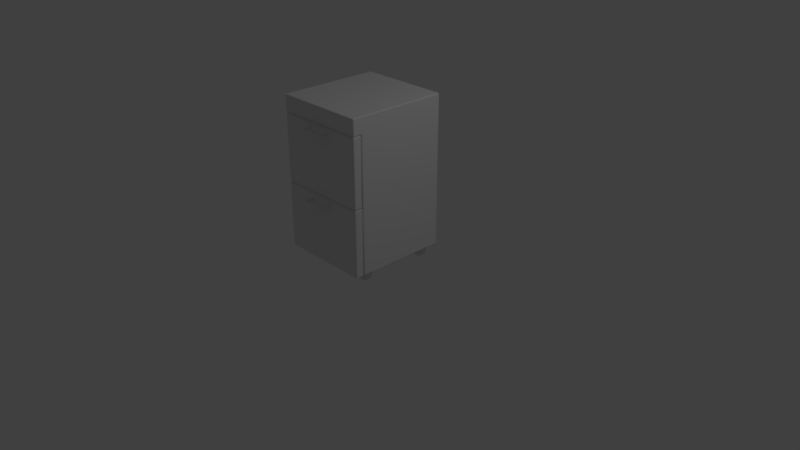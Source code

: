 # Source: Cabinet.blend  (saved by Blender 2.79.0; exported with 4.5.12 LTS)
import bpy
from mathutils import Matrix  # noqa: F401  (used for matrix-valued properties, if any)

bpy.ops.wm.read_factory_settings(use_empty=True)
scene = bpy.context.scene
scene.name = 'Scene'

# ---- collections
col_collection_1 = bpy.data.collections.new('Collection 1'); scene.collection.children.link(col_collection_1)

# ---- materials (node trees are filled in below, after node groups)
mat_material = bpy.data.materials.new('Material')
mat_material.alpha_threshold = 0.0
mat_material.use_transparent_shadow = False
mat_material.roughness = 0.5
mat_material.line_color = (0.0, 0.0, 0.0, 1.0)
mat_material_001 = bpy.data.materials.new('Material.001')
mat_material_001.alpha_threshold = 0.0
mat_material_001.use_transparent_shadow = False
mat_material_001.roughness = 0.5
mat_material_002 = bpy.data.materials.new('Material.002')
mat_material_002.alpha_threshold = 0.0
mat_material_002.use_transparent_shadow = False
mat_material_002.roughness = 0.5

# ---- material node trees

# ---- world
world_world = bpy.data.worlds.new('World'); scene.world = world_world
world_world.color = (0.05088, 0.05088, 0.05088)
world_world.use_sun_shadow = False
world_world.sun_shadow_jitter_overblur = 0.0
world_world.cycles.sampling_method = 'MANUAL'

# ---- cameras
cam_camera = bpy.data.cameras.new('Camera')
cam_camera.clip_end = 100.0
cam_camera.lens = 35.0
cam_camera.sensor_width = 32.0
cam_camera.sensor_height = 18.0
cam_camera.ortho_scale = 7.314
cam_camera.dof.focus_distance = 0.0
cam_camera.dof.aperture_fstop = 128.0

# ---- lights
light_lamp = bpy.data.lights.new('Lamp', 'POINT')
light_lamp.transmission_factor = 0.0
light_lamp.cutoff_distance = 30.0
light_lamp.energy = 100.0
light_lamp.shadow_buffer_clip_start = 1.001
light_lamp.shadow_soft_size = 0.1
light_lamp.shadow_maximum_resolution = 0.006
light_lamp.use_absolute_resolution = True

# ---- meshes
me_cube = bpy.data.meshes.new('Cube')
me_cube.from_pydata([(0.6127, 0.5927, 0.1808), (0.5927, 0.5927, 0.1608), (0.5927, 0.6127, 0.1808), (0.6127, -0.5927, 0.1808), (0.5927, -0.6127, 0.1808), (0.5927, -0.5927, 0.1608), (-0.5927, -0.6127, 0.1808), (-0.6127, -0.5927, 0.1808), (-0.5927, -0.5927, 0.1608), (-0.5927, 0.6127, 0.1808), (-0.5927, 0.5927, 0.1608), (-0.6127, 0.5927, 0.1808), (0.5927, 0.6127, 2.141), (0.5927, 0.5927, 2.161), (0.6127, 0.5927, 2.141), (0.5927, -0.6127, 2.161), (0.6127, -0.6127, 2.141), (-0.6127, -0.6127, 2.141), (-0.5927, -0.6127, 2.161), (-0.6127, 0.5927, 2.141), (-0.5927, 0.5927, 2.161), (-0.5927, 0.6127, 2.141), (0.6127, 0.5927, 1.939), (0.5927, 0.6127, 1.939), (0.6127, -0.5927, 1.959), (0.5927, -0.6327, 1.939), (0.5927, -0.6127, 1.919), (-0.5927, -0.6127, 1.919), (-0.5927, -0.6327, 1.939), (-0.6127, -0.5927, 1.959), (-0.5927, 0.6127, 1.939), (-0.6127, 0.5927, 1.939), (0.6127, -0.7137, 1.959), (0.5927, -0.7337, 1.959), (0.5927, -0.7137, 1.939), (0.6127, -0.7137, 2.141), (0.5927, -0.7137, 2.161), (0.5927, -0.7337, 2.141), (-0.6127, -0.7137, 1.959), (-0.5927, -0.7137, 1.939), (-0.5927, -0.7337, 1.959), (-0.6127, -0.7137, 2.141), (-0.5927, -0.7337, 2.141), (-0.5927, -0.7137, 2.161), (0.5927, -0.6127, 0.1808), (0.6127, -0.6327, 0.1808), (0.5927, -0.6327, 0.1608), (-0.5927, -0.6127, 0.1808), (-0.5927, -0.6327, 0.1608), (-0.6127, -0.6327, 0.1808), (0.6127, -0.6327, 1.919), (0.5927, -0.6127, 1.919), (0.5927, -0.6327, 1.939), (-0.6127, -0.6327, 1.919), (-0.5927, -0.6327, 1.939), (-0.5927, -0.6127, 1.919), (0.5927, -0.734, 0.1808), (0.5927, -0.714, 0.1608), (0.6127, -0.714, 0.1808), (-0.5927, -0.734, 0.1808), (-0.6127, -0.714, 0.1808), (-0.5927, -0.714, 0.1608), (0.6127, -0.714, 1.919), (0.5927, -0.714, 1.939), (0.5927, -0.734, 1.919), (-0.6127, -0.714, 1.919), (-0.5927, -0.734, 1.919), (-0.5927, -0.714, 1.939), (0.6127, -0.6327, 1.03), (0.5927, -0.6127, 1.03), (0.5927, -0.6327, 1.05), (-0.5927, -0.6127, 1.03), (-0.6127, -0.6327, 1.03), (-0.5927, -0.6327, 1.05), (0.6127, -0.714, 1.03), (0.5927, -0.714, 1.05), (0.5927, -0.734, 1.03), (-0.5927, -0.734, 1.03), (-0.5927, -0.714, 1.05), (-0.6127, -0.714, 1.03), (-0.6127, -0.6327, 1.07), (-0.5927, -0.6127, 1.07), (-0.5927, -0.6327, 1.05), (-0.6127, -0.714, 1.07), (-0.5927, -0.714, 1.05), (-0.5927, -0.734, 1.07), (0.5927, -0.6127, 1.07), (0.6127, -0.6327, 1.07), (0.5927, -0.6327, 1.05), (0.5927, -0.734, 1.07), (0.5927, -0.714, 1.05), (0.6127, -0.714, 1.07), (-0.1557, -0.7275, 1.838), (-0.1717, -0.7275, 1.854), (-0.1557, -0.7275, 1.87), (-0.1397, -0.7275, 1.854), (-0.1557, -0.8076, 1.838), (-0.1717, -0.8076, 1.854), (-0.1557, -0.8076, 1.87), (-0.1397, -0.8076, 1.854), (-0.1557, -0.8343, 1.838), (-0.1693, -0.8399, 1.854), (-0.1557, -0.8343, 1.87), (-0.142, -0.8286, 1.854), (-0.1401, -0.8476, 1.838), (-0.1458, -0.8613, 1.854), (-0.1401, -0.8476, 1.87), (-0.1345, -0.834, 1.854), (0.1401, -0.8476, 1.838), (0.1458, -0.8613, 1.854), (0.1401, -0.8476, 1.87), (0.1345, -0.834, 1.854), (0.1557, -0.8343, 1.838), (0.1693, -0.8399, 1.854), (0.1557, -0.8343, 1.87), (0.142, -0.8286, 1.854), (0.1557, -0.8076, 1.838), (0.1717, -0.8076, 1.854), (0.1557, -0.8076, 1.87), (0.1397, -0.8076, 1.854), (0.1557, -0.7275, 1.838), (0.1717, -0.7275, 1.854), (0.1557, -0.7275, 1.87), (0.1397, -0.7275, 1.854), (-0.1437, -0.7275, 1.842), (-0.1677, -0.7275, 1.842), (-0.1677, -0.7275, 1.866), (-0.1437, -0.7275, 1.866), (-0.1437, -0.8076, 1.842), (-0.1557, -0.8209, 1.838), (-0.1677, -0.8076, 1.842), (-0.1711, -0.8223, 1.854), (-0.1677, -0.8076, 1.866), (-0.1557, -0.8209, 1.87), (-0.1437, -0.8076, 1.866), (-0.1403, -0.8195, 1.854), (-0.1454, -0.83, 1.842), (-0.1518, -0.8443, 1.838), (-0.1659, -0.8385, 1.842), (-0.1623, -0.8548, 1.854), (-0.1659, -0.8385, 1.866), (-0.1518, -0.8443, 1.87), (-0.1454, -0.83, 1.866), (-0.1413, -0.8338, 1.854), (-0.1359, -0.8374, 1.842), (-0.1245, -0.8476, 1.838), (-0.1444, -0.8579, 1.842), (-0.126, -0.863, 1.854), (-0.1444, -0.8579, 1.866), (-0.1245, -0.8476, 1.87), (-0.1359, -0.8374, 1.866), (-0.1231, -0.8322, 1.854), (0.1245, -0.8476, 1.838), (0.126, -0.863, 1.854), (0.1245, -0.8476, 1.87), (0.1231, -0.8322, 1.854), (0.1359, -0.8374, 1.842), (0.1518, -0.8443, 1.838), (0.1444, -0.8579, 1.842), (0.1623, -0.8548, 1.854), (0.1444, -0.8579, 1.866), (0.1518, -0.8443, 1.87), (0.1359, -0.8374, 1.866), (0.1413, -0.8338, 1.854), (0.1454, -0.83, 1.842), (0.1557, -0.8209, 1.838), (0.1659, -0.8385, 1.842), (0.1711, -0.8223, 1.854), (0.1659, -0.8385, 1.866), (0.1557, -0.8209, 1.87), (0.1454, -0.83, 1.866), (0.1403, -0.8195, 1.854), (0.1437, -0.8076, 1.842), (0.1677, -0.8076, 1.842), (0.1677, -0.8076, 1.866), (0.1437, -0.8076, 1.866), (0.1437, -0.7275, 1.842), (0.1677, -0.7275, 1.842), (0.1677, -0.7275, 1.866), (0.1437, -0.7275, 1.866), (-0.1439, -0.8364, 1.842), (-0.1597, -0.8521, 1.842), (-0.1597, -0.8521, 1.866), (-0.1439, -0.8364, 1.866), (0.1439, -0.8364, 1.842), (0.1597, -0.8521, 1.842), (0.1597, -0.8521, 1.866), (0.1439, -0.8364, 1.866), (-0.1441, -0.8199, 1.842), (-0.1672, -0.822, 1.842), (-0.1672, -0.822, 1.866), (-0.1441, -0.8199, 1.866), (-0.1235, -0.836, 1.842), (-0.1256, -0.8592, 1.842), (-0.1256, -0.8592, 1.866), (-0.1235, -0.836, 1.866), (0.1235, -0.836, 1.842), (0.1256, -0.8592, 1.842), (0.1256, -0.8592, 1.866), (0.1235, -0.836, 1.866), (0.1441, -0.8199, 1.842), (0.1672, -0.822, 1.842), (0.1672, -0.822, 1.866), (0.1441, -0.8199, 1.866), (-0.1557, -0.7275, 0.9403), (-0.1717, -0.7275, 0.9563), (-0.1557, -0.7275, 0.9723), (-0.1397, -0.7275, 0.9563), (-0.1557, -0.8076, 0.9403), (-0.1717, -0.8076, 0.9563), (-0.1557, -0.8076, 0.9723), (-0.1397, -0.8076, 0.9563), (-0.1557, -0.8343, 0.9403), (-0.1693, -0.8399, 0.9563), (-0.1557, -0.8343, 0.9723), (-0.142, -0.8286, 0.9563), (-0.1401, -0.8476, 0.9403), (-0.1458, -0.8613, 0.9563), (-0.1401, -0.8476, 0.9723), (-0.1345, -0.834, 0.9563), (0.1401, -0.8476, 0.9403), (0.1458, -0.8613, 0.9563), (0.1401, -0.8476, 0.9723), (0.1345, -0.834, 0.9563), (0.1557, -0.8343, 0.9403), (0.1693, -0.8399, 0.9563), (0.1557, -0.8343, 0.9723), (0.142, -0.8286, 0.9563), (0.1557, -0.8076, 0.9403), (0.1717, -0.8076, 0.9563), (0.1557, -0.8076, 0.9723), (0.1397, -0.8076, 0.9563), (0.1557, -0.7275, 0.9403), (0.1717, -0.7275, 0.9563), (0.1557, -0.7275, 0.9723), (0.1397, -0.7275, 0.9563), (-0.1437, -0.7275, 0.9443), (-0.1677, -0.7275, 0.9443), (-0.1677, -0.7275, 0.9683), (-0.1437, -0.7275, 0.9683), (-0.1437, -0.8076, 0.9443), (-0.1557, -0.8209, 0.9403), (-0.1677, -0.8076, 0.9443), (-0.1711, -0.8223, 0.9563), (-0.1677, -0.8076, 0.9683), (-0.1557, -0.8209, 0.9723), (-0.1437, -0.8076, 0.9683), (-0.1403, -0.8195, 0.9563), (-0.1454, -0.83, 0.9443), (-0.1518, -0.8443, 0.9403), (-0.1659, -0.8385, 0.9443), (-0.1623, -0.8548, 0.9563), (-0.1659, -0.8385, 0.9683), (-0.1518, -0.8443, 0.9723), (-0.1454, -0.83, 0.9683), (-0.1413, -0.8338, 0.9563), (-0.1359, -0.8374, 0.9443), (-0.1245, -0.8476, 0.9403), (-0.1444, -0.8579, 0.9443), (-0.126, -0.863, 0.9563), (-0.1444, -0.8579, 0.9683), (-0.1245, -0.8476, 0.9723), (-0.1359, -0.8374, 0.9683), (-0.1231, -0.8322, 0.9563), (0.1245, -0.8476, 0.9403), (0.126, -0.863, 0.9563), (0.1245, -0.8476, 0.9723), (0.1231, -0.8322, 0.9563), (0.1359, -0.8374, 0.9443), (0.1518, -0.8443, 0.9403), (0.1444, -0.8579, 0.9443), (0.1623, -0.8548, 0.9563), (0.1444, -0.8579, 0.9683), (0.1518, -0.8443, 0.9723), (0.1359, -0.8374, 0.9683), (0.1413, -0.8338, 0.9563), (0.1454, -0.83, 0.9443), (0.1557, -0.8209, 0.9403), (0.1659, -0.8385, 0.9443), (0.1711, -0.8223, 0.9563), (0.1659, -0.8385, 0.9683), (0.1557, -0.8209, 0.9723), (0.1454, -0.83, 0.9683), (0.1403, -0.8195, 0.9563), (0.1437, -0.8076, 0.9443), (0.1677, -0.8076, 0.9443), (0.1677, -0.8076, 0.9683), (0.1437, -0.8076, 0.9683), (0.1437, -0.7275, 0.9443), (0.1677, -0.7275, 0.9443), (0.1677, -0.7275, 0.9683), (0.1437, -0.7275, 0.9683), (-0.1439, -0.8364, 0.9443), (-0.1597, -0.8521, 0.9443), (-0.1597, -0.8521, 0.9683), (-0.1439, -0.8364, 0.9683), (0.1439, -0.8364, 0.9443), (0.1597, -0.8521, 0.9443), (0.1597, -0.8521, 0.9683), (0.1439, -0.8364, 0.9683), (-0.1441, -0.8199, 0.9443), (-0.1672, -0.822, 0.9443), (-0.1672, -0.822, 0.9683), (-0.1441, -0.8199, 0.9683), (-0.1235, -0.836, 0.9443), (-0.1256, -0.8592, 0.9443), (-0.1256, -0.8592, 0.9683), (-0.1235, -0.836, 0.9683), (0.1235, -0.836, 0.9443), (0.1256, -0.8592, 0.9443), (0.1256, -0.8592, 0.9683), (0.1235, -0.836, 0.9683), (0.1441, -0.8199, 0.9443), (0.1672, -0.822, 0.9443), (0.1672, -0.822, 0.9683), (0.1441, -0.8199, 0.9683), (0.4021, -0.4976, 0.0), (0.3984, -0.5217, 0.01958), (0.378, -0.5013, 0.01958), (0.3608, -0.5593, 0.2002), (0.3563, -0.5433, 0.2198), (0.3404, -0.5389, 0.2002), (0.4021, -0.4212, 0.0), (0.378, -0.4175, 0.01958), (0.3984, -0.3971, 0.01958), (0.3563, -0.3755, 0.2198), (0.3608, -0.3595, 0.2002), (0.3404, -0.3799, 0.2002), (0.4785, -0.4976, 0.0), (0.5025, -0.5013, 0.01958), (0.4821, -0.5217, 0.01958), (0.5242, -0.5433, 0.2198), (0.5197, -0.5593, 0.2002), (0.5401, -0.5389, 0.2002), (0.4785, -0.4212, 0.0), (0.4821, -0.3971, 0.01958), (0.5025, -0.4175, 0.01958), (0.5242, -0.3755, 0.2198), (0.5401, -0.3799, 0.2002), (0.5197, -0.3595, 0.2002), (-0.4021, -0.4976, 0.0), (-0.3984, -0.5217, 0.01958), (-0.378, -0.5013, 0.01958), (-0.3608, -0.5593, 0.2002), (-0.3563, -0.5433, 0.2198), (-0.3404, -0.5389, 0.2002), (-0.4021, -0.4212, 0.0), (-0.378, -0.4175, 0.01958), (-0.3984, -0.3971, 0.01958), (-0.3563, -0.3755, 0.2198), (-0.3608, -0.3595, 0.2002), (-0.3404, -0.3799, 0.2002), (-0.4785, -0.4976, 0.0), (-0.5025, -0.5013, 0.01958), (-0.4821, -0.5217, 0.01958), (-0.5242, -0.5433, 0.2198), (-0.5197, -0.5593, 0.2002), (-0.5401, -0.5389, 0.2002), (-0.4785, -0.4212, 0.0), (-0.4821, -0.3971, 0.01958), (-0.5025, -0.4175, 0.01958), (-0.5242, -0.3755, 0.2198), (-0.5401, -0.3799, 0.2002), (-0.5197, -0.3595, 0.2002), (0.4021, 0.4976, 0.0), (0.3984, 0.5217, 0.01958), (0.378, 0.5013, 0.01958), (0.3608, 0.5593, 0.2002), (0.3563, 0.5433, 0.2198), (0.3404, 0.5389, 0.2002), (0.4021, 0.4212, 0.0), (0.378, 0.4175, 0.01958), (0.3984, 0.3971, 0.01958), (0.3563, 0.3755, 0.2198), (0.3608, 0.3595, 0.2002), (0.3404, 0.3799, 0.2002), (0.4785, 0.4976, 0.0), (0.5025, 0.5013, 0.01958), (0.4821, 0.5217, 0.01958), (0.5242, 0.5433, 0.2198), (0.5197, 0.5593, 0.2002), (0.5401, 0.5389, 0.2002), (0.4785, 0.4212, 0.0), (0.4821, 0.3971, 0.01958), (0.5025, 0.4175, 0.01958), (0.5242, 0.3755, 0.2198), (0.5401, 0.3799, 0.2002), (0.5197, 0.3595, 0.2002), (-0.4021, 0.4976, 0.0), (-0.3984, 0.5217, 0.01958), (-0.378, 0.5013, 0.01958), (-0.3608, 0.5593, 0.2002), (-0.3563, 0.5433, 0.2198), (-0.3404, 0.5389, 0.2002), (-0.4021, 0.4212, 0.0), (-0.378, 0.4175, 0.01958), (-0.3984, 0.3971, 0.01958), (-0.3563, 0.3755, 0.2198), (-0.3608, 0.3595, 0.2002), (-0.3404, 0.3799, 0.2002), (-0.4785, 0.4976, 0.0), (-0.5025, 0.5013, 0.01958), (-0.4821, 0.5217, 0.01958), (-0.5242, 0.5433, 0.2198), (-0.5197, 0.5593, 0.2002), (-0.5401, 0.5389, 0.2002), (-0.4785, 0.4212, 0.0), (-0.4821, 0.3971, 0.01958), (-0.5025, 0.4175, 0.01958), (-0.5242, 0.3755, 0.2198), (-0.5401, 0.3799, 0.2002), (-0.5197, 0.3595, 0.2002)], [], [(23, 2, 9, 30), (24, 16, 35, 32), (13, 20, 18, 15), (33, 37, 42, 40), (4, 26, 27, 6), (22, 14, 16, 24), (12, 23, 30, 21), (7, 29, 31, 11), (1, 5, 8, 10), (17, 29, 38, 41), (29, 17, 19, 31), (15, 18, 43, 36), (53, 80, 83, 65), (87, 50, 62, 91), (45, 68, 74, 58), (56, 76, 77, 59), (72, 49, 60, 79), (89, 64, 66, 85), (48, 46, 57, 61), (0, 1, 2), (3, 4, 5), (6, 7, 8), (9, 10, 11), (12, 13, 14), (19, 20, 21), (24, 25, 26), (27, 28, 29), (32, 33, 34), (35, 36, 37), (38, 39, 40), (41, 42, 43), (44, 45, 46), (47, 48, 49), (50, 51, 52), (53, 54, 55), (56, 57, 58), (59, 60, 61), (62, 63, 64), (65, 66, 67), (68, 69, 70), (71, 72, 73), (74, 75, 76), (77, 78, 79), (80, 81, 82), (83, 84, 85), (86, 87, 88), (89, 90, 91), (0, 3, 5, 1), (1, 10, 9, 2), (23, 12, 14, 22), (4, 6, 8, 5), (7, 11, 10, 8), (31, 19, 21, 30), (13, 15, 16, 14), (12, 21, 20, 13), (18, 20, 19, 17), (2, 23, 22, 0), (3, 24, 26, 4), (6, 27, 29, 7), (11, 31, 30, 9), (25, 28, 27, 26), (32, 35, 37, 33), (40, 42, 41, 38), (36, 43, 42, 37), (33, 40, 39, 34), (24, 32, 34, 25), (38, 29, 28, 39), (17, 41, 43, 18), (35, 16, 15, 36), (46, 48, 47, 44), (86, 51, 50, 87), (80, 53, 55, 81), (51, 55, 54, 52), (56, 59, 61, 57), (91, 62, 64, 89), (85, 66, 65, 83), (63, 67, 66, 64), (53, 65, 67, 54), (62, 50, 52, 63), (57, 46, 45, 58), (48, 61, 60, 49), (44, 69, 68, 45), (49, 72, 71, 47), (58, 74, 76, 56), (59, 77, 79, 60), (72, 79, 78, 73), (87, 91, 90, 88), (89, 85, 84, 90), (81, 86, 88, 82), (73, 70, 69, 71), (82, 84, 83, 80), (75, 78, 77, 76), (70, 75, 74, 68), (0, 22, 24, 3), (96, 92, 124, 128), (96, 128, 188, 129), (96, 129, 189, 130), (97, 93, 125, 130), (130, 125, 92, 96), (97, 130, 189, 131), (97, 131, 190, 132), (98, 94, 126, 132), (132, 126, 93, 97), (98, 132, 190, 133), (98, 133, 191, 134), (99, 95, 127, 134), (134, 127, 94, 98), (99, 134, 191, 135), (99, 135, 188, 128), (124, 95, 99, 128), (100, 136, 180, 137), (100, 137, 181, 138), (100, 138, 189, 129), (100, 129, 188, 136), (101, 138, 181, 139), (101, 139, 182, 140), (101, 140, 190, 131), (101, 131, 189, 138), (102, 140, 182, 141), (102, 141, 183, 142), (102, 142, 191, 133), (102, 133, 190, 140), (103, 142, 183, 143), (103, 143, 180, 136), (103, 136, 188, 135), (103, 135, 191, 142), (104, 144, 192, 145), (104, 145, 193, 146), (104, 146, 181, 137), (104, 137, 180, 144), (105, 146, 193, 147), (105, 147, 194, 148), (105, 148, 182, 139), (105, 139, 181, 146), (106, 148, 194, 149), (106, 149, 195, 150), (106, 150, 183, 141), (106, 141, 182, 148), (107, 150, 195, 151), (107, 151, 192, 144), (107, 144, 180, 143), (107, 143, 183, 150), (152, 145, 192, 196), (198, 194, 147, 153), (153, 147, 193, 197), (199, 195, 149, 154), (154, 149, 194, 198), (151, 155, 196, 192), (155, 151, 195, 199), (197, 193, 145, 152), (108, 156, 184, 157), (108, 157, 185, 158), (108, 158, 197, 152), (108, 152, 196, 156), (109, 158, 185, 159), (109, 159, 186, 160), (109, 160, 198, 153), (109, 153, 197, 158), (110, 160, 186, 161), (110, 161, 187, 162), (110, 162, 199, 154), (110, 154, 198, 160), (111, 162, 187, 163), (111, 163, 184, 156), (111, 156, 196, 155), (111, 155, 199, 162), (112, 164, 200, 165), (112, 165, 201, 166), (112, 166, 185, 157), (112, 157, 184, 164), (113, 166, 201, 167), (113, 167, 202, 168), (113, 168, 186, 159), (113, 159, 185, 166), (114, 168, 202, 169), (114, 169, 203, 170), (114, 170, 187, 161), (114, 161, 186, 168), (115, 170, 203, 171), (115, 171, 200, 164), (115, 164, 184, 163), (115, 163, 187, 170), (116, 173, 201, 165), (116, 165, 200, 172), (117, 174, 202, 167), (117, 167, 201, 173), (118, 175, 203, 169), (118, 169, 202, 174), (119, 172, 200, 171), (119, 171, 203, 175), (120, 116, 172, 176), (121, 117, 173, 177), (177, 173, 116, 120), (122, 118, 174, 178), (178, 174, 117, 121), (123, 119, 175, 179), (179, 175, 118, 122), (172, 119, 123, 176), (208, 204, 236, 240), (208, 240, 300, 241), (208, 241, 301, 242), (209, 205, 237, 242), (242, 237, 204, 208), (209, 242, 301, 243), (209, 243, 302, 244), (210, 206, 238, 244), (244, 238, 205, 209), (210, 244, 302, 245), (210, 245, 303, 246), (211, 207, 239, 246), (246, 239, 206, 210), (211, 246, 303, 247), (211, 247, 300, 240), (236, 207, 211, 240), (212, 248, 292, 249), (212, 249, 293, 250), (212, 250, 301, 241), (212, 241, 300, 248), (213, 250, 293, 251), (213, 251, 294, 252), (213, 252, 302, 243), (213, 243, 301, 250), (214, 252, 294, 253), (214, 253, 295, 254), (214, 254, 303, 245), (214, 245, 302, 252), (215, 254, 295, 255), (215, 255, 292, 248), (215, 248, 300, 247), (215, 247, 303, 254), (216, 256, 304, 257), (216, 257, 305, 258), (216, 258, 293, 249), (216, 249, 292, 256), (217, 258, 305, 259), (217, 259, 306, 260), (217, 260, 294, 251), (217, 251, 293, 258), (218, 260, 306, 261), (218, 261, 307, 262), (218, 262, 295, 253), (218, 253, 294, 260), (219, 262, 307, 263), (219, 263, 304, 256), (219, 256, 292, 255), (219, 255, 295, 262), (264, 257, 304, 308), (310, 306, 259, 265), (265, 259, 305, 309), (311, 307, 261, 266), (266, 261, 306, 310), (263, 267, 308, 304), (267, 263, 307, 311), (309, 305, 257, 264), (220, 268, 296, 269), (220, 269, 297, 270), (220, 270, 309, 264), (220, 264, 308, 268), (221, 270, 297, 271), (221, 271, 298, 272), (221, 272, 310, 265), (221, 265, 309, 270), (222, 272, 298, 273), (222, 273, 299, 274), (222, 274, 311, 266), (222, 266, 310, 272), (223, 274, 299, 275), (223, 275, 296, 268), (223, 268, 308, 267), (223, 267, 311, 274), (224, 276, 312, 277), (224, 277, 313, 278), (224, 278, 297, 269), (224, 269, 296, 276), (225, 278, 313, 279), (225, 279, 314, 280), (225, 280, 298, 271), (225, 271, 297, 278), (226, 280, 314, 281), (226, 281, 315, 282), (226, 282, 299, 273), (226, 273, 298, 280), (227, 282, 315, 283), (227, 283, 312, 276), (227, 276, 296, 275), (227, 275, 299, 282), (228, 285, 313, 277), (228, 277, 312, 284), (229, 286, 314, 279), (229, 279, 313, 285), (230, 287, 315, 281), (230, 281, 314, 286), (231, 284, 312, 283), (231, 283, 315, 287), (232, 228, 284, 288), (233, 229, 285, 289), (289, 285, 228, 232), (234, 230, 286, 290), (290, 286, 229, 233), (235, 231, 287, 291), (291, 287, 230, 234), (284, 231, 235, 288), (330, 332, 319, 317), (336, 338, 333, 329), (337, 325, 320, 331), (318, 321, 327, 323), (324, 326, 339, 335), (316, 317, 318), (319, 320, 321), (322, 323, 324), (325, 326, 327), (328, 329, 330), (331, 332, 333), (334, 335, 336), (337, 338, 339), (322, 316, 318, 323), (317, 319, 321, 318), (320, 325, 327, 321), (326, 324, 323, 327), (334, 322, 324, 335), (325, 337, 339, 326), (338, 336, 335, 339), (328, 334, 336, 329), (337, 331, 333, 338), (332, 330, 329, 333), (316, 328, 330, 317), (331, 320, 319, 332), (322, 334, 328, 316), (354, 341, 343, 356), (360, 353, 357, 362), (361, 355, 344, 349), (342, 347, 351, 345), (348, 359, 363, 350), (340, 342, 341), (343, 345, 344), (346, 348, 347), (349, 351, 350), (352, 354, 353), (355, 357, 356), (358, 360, 359), (361, 363, 362), (346, 347, 342, 340), (341, 342, 345, 343), (344, 345, 351, 349), (350, 351, 347, 348), (358, 359, 348, 346), (349, 350, 363, 361), (362, 363, 359, 360), (352, 353, 360, 358), (361, 362, 357, 355), (356, 357, 353, 354), (340, 341, 354, 352), (355, 356, 343, 344), (346, 340, 352, 358), (378, 365, 367, 380), (384, 377, 381, 386), (385, 379, 368, 373), (366, 371, 375, 369), (372, 383, 387, 374), (364, 366, 365), (367, 369, 368), (370, 372, 371), (373, 375, 374), (376, 378, 377), (379, 381, 380), (382, 384, 383), (385, 387, 386), (370, 371, 366, 364), (365, 366, 369, 367), (368, 369, 375, 373), (374, 375, 371, 372), (382, 383, 372, 370), (373, 374, 387, 385), (386, 387, 383, 384), (376, 377, 384, 382), (385, 386, 381, 379), (380, 381, 377, 378), (364, 365, 378, 376), (379, 380, 367, 368), (370, 364, 376, 382), (402, 404, 391, 389), (408, 410, 405, 401), (409, 397, 392, 403), (390, 393, 399, 395), (396, 398, 411, 407), (388, 389, 390), (391, 392, 393), (394, 395, 396), (397, 398, 399), (400, 401, 402), (403, 404, 405), (406, 407, 408), (409, 410, 411), (394, 388, 390, 395), (389, 391, 393, 390), (392, 397, 399, 393), (398, 396, 395, 399), (406, 394, 396, 407), (397, 409, 411, 398), (410, 408, 407, 411), (400, 406, 408, 401), (409, 403, 405, 410), (404, 402, 401, 405), (388, 400, 402, 389), (403, 392, 391, 404), (394, 406, 400, 388)])
me_cube.polygons.foreach_set('use_smooth', [True] * 406)
me_cube.polygons.foreach_set('material_index', [0, 0, 0, 0, 0, 0, 0, 0, 0, 0, 0, 0, 0, 0, 0, 0, 0, 0, 0, 0, 0, 0, 0, 0, 0, 0, 0, 0, 0, 0, 0, 0, 0, 0, 0, 0, 0, 0, 0, 0, 0, 0, 0, 0, 0, 0, 0, 0, 0, 0, 0, 0, 0, 0, 0, 0, 0, 0, 0, 0, 0, 0, 0, 0, 0, 0, 0, 0, 0, 0, 0, 0, 0, 0, 0, 0, 0, 0, 0, 0, 0, 0, 0, 0, 0, 0, 0, 0, 0, 0, 0, 0, 0, 0, 1, 1, 1, 1, 1, 1, 1, 1, 1, 1, 1, 1, 1, 1, 1, 1, 1, 1, 1, 1, 1, 1, 1, 1, 1, 1, 1, 1, 1, 1, 1, 1, 1, 1, 1, 1, 1, 1, 1, 1, 1, 1, 1, 1, 1, 1, 1, 1, 1, 1, 1, 1, 1, 1, 1, 1, 1, 1, 1, 1, 1, 1, 1, 1, 1, 1, 1, 1, 1, 1, 1, 1, 1, 1, 1, 1, 1, 1, 1, 1, 1, 1, 1, 1, 1, 1, 1, 1, 1, 1, 1, 1, 1, 1, 1, 1, 1, 1, 1, 1, 1, 1, 1, 1, 1, 1, 1, 1, 1, 1, 1, 1, 1, 1, 1, 1, 1, 1, 1, 1, 1, 1, 1, 1, 1, 1, 1, 1, 1, 1, 1, 1, 1, 1, 1, 1, 1, 1, 1, 1, 1, 1, 1, 1, 1, 1, 1, 1, 1, 1, 1, 1, 1, 1, 1, 1, 1, 1, 1, 1, 1, 1, 1, 1, 1, 1, 1, 1, 1, 1, 1, 1, 1, 1, 1, 1, 1, 1, 1, 1, 1, 1, 1, 1, 1, 1, 1, 1, 1, 1, 1, 1, 1, 1, 1, 1, 1, 1, 1, 1, 1, 1, 1, 1, 1, 1, 1, 1, 2, 2, 2, 2, 2, 2, 2, 2, 2, 2, 2, 2, 2, 2, 2, 2, 2, 2, 2, 2, 2, 2, 2, 2, 2, 2, 2, 2, 2, 2, 2, 2, 2, 2, 2, 2, 2, 2, 2, 2, 2, 2, 2, 2, 2, 2, 2, 2, 2, 2, 2, 2, 2, 2, 2, 2, 2, 2, 2, 2, 2, 2, 2, 2, 2, 2, 2, 2, 2, 2, 2, 2, 2, 2, 2, 2, 2, 2, 2, 2, 2, 2, 2, 2, 2, 2, 2, 2, 2, 2, 2, 2, 2, 2, 2, 2, 2, 2, 2, 2, 2, 2, 2, 2])
_k = set([(24, 25), (25, 26), (27, 28), (143, 180), (143, 183), (163, 184), (163, 187), (255, 292), (255, 295), (275, 296), (275, 299)])
me_cube.attributes.new('sharp_edge', 'BOOLEAN', 'EDGE').data.foreach_set('value', [ (min(e.vertices), max(e.vertices)) in _k for e in me_cube.edges])
_uv = me_cube.uv_layers.new(name='UVMap')
_uv.uv.foreach_set('vector', [0.6896, 0.06941, 0.6896, -0.9989, 1.41, -0.9989, 1.41, 0.06941, -0.8804, 0.08265, -0.8918, 0.193, -0.9525, 0.1933, -0.9529, 0.08497, -0.1589, 0.2133, -0.1589, 0.9342, -0.8921, 0.9342, -0.8921, 0.2132, 1.523, -0.2787, 1.412, -0.2787, 1.412, -0.9989, 1.523, -0.9989, 0.5801, 0.1955, 0.5801, 1.252, -0.14, 1.252, -0.14, 0.1955, -0.1595, 0.07035, -0.1595, 0.193, -0.8918, 0.193, -0.8804, 0.08265, 0.6896, 0.192, 0.6896, 0.06941, 1.41, 0.06941, 1.41, 0.192, -0.05066, 0.1932, -0.05067, -0.8882, 0.6702, -0.8759, 0.6701, 0.1933, 0.5989, 0.2122, 1.32, 0.2121, 1.32, 0.9334, 0.599, 0.9335, -0.06215, -0.9986, -0.05067, -0.8882, -0.1232, -0.8905, -0.1228, -0.9989, -0.05067, -0.8882, -0.06215, -0.9986, 0.6701, -0.9986, 0.6702, -0.8759, -0.8921, 0.2132, -0.8921, 0.9342, -0.9532, 0.9334, -0.9532, 0.2138, -0.2488, 1.487, -0.2488, 0.9712, -0.1994, 0.9712, -0.1994, 1.487, -0.1971, 1.487, -0.1971, 0.9712, -0.1476, 0.9712, -0.1476, 1.487, 1.891, 0.7112, 1.891, 0.1953, 1.941, 0.1953, 1.941, 0.7112, 1.116, 1.69, 0.5989, 1.69, 0.599, 0.9689, 1.116, 0.969, 1.891, 1.982, 1.891, 1.466, 1.941, 1.466, 1.941, 1.982, -0.4365, 1.692, -0.9533, 1.692, -0.9532, 0.9706, -0.4364, 0.9707, 1.891, 1.449, 1.891, 0.7284, 1.941, 0.7284, 1.941, 1.449, 0.5961, 0.1957, 0.5989, 0.2122, 0.5824, 0.2093, 1.323, 0.1955, 1.337, 0.2092, 1.32, 0.2121, 1.337, 0.9363, 1.323, 0.9499, 1.32, 0.9334, 0.5824, 0.9364, 0.599, 0.9335, 0.5961, 0.95, -0.1424, 0.2105, -0.1589, 0.2133, -0.156, 0.1969, -0.156, 0.9507, -0.1589, 0.9342, -0.1424, 0.9371, -0.8804, 0.08265, -0.9063, 0.06775, -0.8956, 0.05712, -0.06595, -0.8627, -0.07658, -0.8733, -0.05067, -0.8882, -0.9529, 0.08497, -0.9689, 0.08232, -0.9559, 0.06919, -0.9563, 0.1974, -0.9532, 0.2138, -0.9698, 0.211, -0.1232, -0.8905, -0.1262, -0.8748, -0.1392, -0.8879, -0.9563, 0.9498, -0.9697, 0.9362, -0.9532, 0.9334, 1.872, 0.2119, 1.875, 0.1953, 1.889, 0.209, 1.872, 0.9334, 1.889, 0.9362, 1.875, 0.9499, 1.671, 1.707, 1.668, 1.69, 1.684, 1.693, 1.671, 0.9523, 1.684, 0.966, 1.668, 0.9689, 1.116, 1.69, 1.132, 1.693, 1.119, 1.707, 1.116, 0.969, 1.119, 0.9525, 1.132, 0.9661, -0.9561, 1.709, -0.9698, 1.695, -0.9533, 1.692, -0.9561, 0.954, -0.9532, 0.9706, -0.9698, 0.9677, 1.353, 0.1955, 1.356, 0.212, 1.339, 0.2091, 1.356, 0.9335, 1.353, 0.95, 1.339, 0.9363, 0.5961, 1.707, 0.5824, 1.693, 0.5989, 1.69, 0.599, 0.9689, 0.5824, 0.966, 0.5961, 0.9523, 1.148, 0.9525, 1.151, 0.969, 1.135, 0.9661, -0.4336, 0.9542, -0.4199, 0.9678, -0.4364, 0.9707, 1.151, 1.69, 1.148, 1.707, 1.135, 1.693, -0.4365, 1.692, -0.4199, 1.695, -0.4336, 1.709, 0.5961, 0.1957, 1.323, 0.1955, 1.32, 0.2121, 0.5989, 0.2122, 0.5989, 0.2122, 0.599, 0.9335, 0.5824, 0.9364, 0.5824, 0.2093, -0.1423, 0.07035, -0.1423, 0.193, -0.1595, 0.193, -0.1595, 0.07035, 1.337, 0.2092, 1.337, 0.9363, 1.32, 0.9334, 1.32, 0.2121, 1.323, 0.9499, 0.5961, 0.95, 0.599, 0.9335, 1.32, 0.9334, 0.6702, -0.8759, 0.6701, -0.9986, 0.6873, -0.9986, 0.6874, -0.8759, -0.1589, 0.2133, -0.8921, 0.2132, -0.8923, 0.1956, -0.156, 0.1969, -0.1424, 0.2105, -0.1424, 0.9371, -0.1589, 0.9342, -0.1589, 0.2133, -0.8921, 0.9342, -0.1589, 0.9342, -0.156, 0.9507, -0.8924, 0.9517, -0.1423, -0.9989, -0.1423, 0.07035, -0.1595, 0.07035, -0.1595, -0.9988, -0.8804, -0.9988, -0.8804, 0.08265, -0.8956, 0.05712, -0.8975, -0.9988, -0.06785, 0.1933, -0.06595, -0.8627, -0.05067, -0.8882, -0.05066, 0.1932, 0.6701, 0.1933, 0.6702, -0.8759, 0.6874, -0.8759, 0.6874, 0.1933, 0.5801, 1.269, -0.14, 1.269, -0.14, 1.252, 0.5801, 1.252, -0.9529, 0.08497, -0.9525, 0.1933, -0.9698, 0.1932, -0.9689, 0.08232, -0.1392, -0.8879, -0.14, -0.9987, -0.1228, -0.9989, -0.1232, -0.8905, -0.9532, 0.2138, -0.9532, 0.9334, -0.9697, 0.9362, -0.9698, 0.211, 1.523, -0.2787, 1.523, -0.9989, 1.54, -0.9989, 1.54, -0.2787, -0.8804, 0.08265, -0.9529, 0.08497, -0.9559, 0.06919, -0.9063, 0.06775, -0.1232, -0.8905, -0.05067, -0.8882, -0.07658, -0.8733, -0.1262, -0.8748, -0.8924, 0.9517, -0.9563, 0.9498, -0.9532, 0.9334, -0.8921, 0.9342, -0.9563, 0.1974, -0.8923, 0.1956, -0.8921, 0.2132, -0.9532, 0.2138, 1.889, 0.209, 1.889, 0.9362, 1.872, 0.9334, 1.872, 0.2119, 1.151, 1.69, 1.668, 1.69, 1.671, 1.707, 1.148, 1.707, 1.148, 0.9525, 1.671, 0.9523, 1.668, 0.9689, 1.151, 0.969, 1.668, 1.69, 1.668, 0.9689, 1.684, 0.966, 1.684, 1.693, 1.116, 1.69, 1.116, 0.969, 1.132, 0.9661, 1.132, 1.693, -0.4336, 1.709, -0.9561, 1.709, -0.9533, 1.692, -0.4365, 1.692, -0.4364, 0.9707, -0.9532, 0.9706, -0.9561, 0.954, -0.4336, 0.9542, -0.9698, 1.695, -0.9698, 0.9677, -0.9532, 0.9706, -0.9533, 1.692, -0.2488, 1.487, -0.1994, 1.487, -0.1994, 1.504, -0.2488, 1.504, -0.1476, 0.9712, -0.1971, 0.9712, -0.1971, 0.954, -0.1476, 0.954, 1.941, 0.7284, 1.891, 0.7284, 1.891, 0.7112, 1.941, 0.7112, 1.891, 1.449, 1.941, 1.449, 1.941, 1.466, 1.891, 1.466, 1.872, 0.2119, 1.356, 0.212, 1.353, 0.1955, 1.875, 0.1953, 1.875, 0.9499, 1.353, 0.95, 1.356, 0.9335, 1.872, 0.9334, 1.119, 1.707, 0.5961, 1.707, 0.5989, 1.69, 1.116, 1.69, 1.116, 0.969, 0.599, 0.9689, 0.5961, 0.9523, 1.119, 0.9525, 1.891, 1.982, 1.941, 1.982, 1.941, 1.999, 1.891, 1.999, 1.412, 0.192, 1.412, 0.1426, 1.429, 0.1426, 1.429, 0.192, -0.4365, 1.692, -0.4364, 0.9707, -0.4199, 0.9678, -0.4199, 1.695, 1.151, 0.969, 1.151, 1.69, 1.135, 1.693, 1.135, 0.9661, 1.339, 0.9363, 1.339, 0.2091, 1.356, 0.212, 1.356, 0.9335, -0.2488, 0.954, -0.1994, 0.954, -0.1994, 0.9712, -0.2488, 0.9712, 0.5824, 1.693, 0.5824, 0.966, 0.599, 0.9689, 0.5989, 1.69, 0.4815, 1.357, 0.5309, 1.357, 0.5309, 1.374, 0.4815, 1.374, -0.1595, -0.9988, -0.1595, 0.07035, -0.8804, 0.08265, -0.8804, -0.9988, 0.3708, 0.7719, 0.3825, 0.7608, 0.3843, 0.7627, 0.3725, 0.7737, 0.3708, 0.7719, 0.3725, 0.7737, 0.3706, 0.7754, 0.3688, 0.7737, 0.3708, 0.7719, 0.3688, 0.7737, 0.3671, 0.772, 0.3691, 0.77, 0.3673, 0.7682, 0.379, 0.757, 0.3808, 0.7589, 0.3691, 0.77, 0.3691, 0.77, 0.3808, 0.7589, 0.3825, 0.7608, 0.3708, 0.7719, 0.3673, 0.7682, 0.3691, 0.77, 0.3671, 0.772, 0.3653, 0.7703, 0.3937, 0.8487, 0.3917, 0.8467, 0.3935, 0.845, 0.3955, 0.8469, 0.3971, 0.8451, 0.4089, 0.8562, 0.4072, 0.858, 0.3955, 0.8469, 0.3955, 0.8469, 0.4072, 0.858, 0.4054, 0.8599, 0.3937, 0.8487, 0.3971, 0.8451, 0.3955, 0.8469, 0.3935, 0.845, 0.3952, 0.8433, 0.3971, 0.8451, 0.3952, 0.8433, 0.397, 0.8416, 0.3989, 0.8432, 0.4006, 0.8413, 0.4124, 0.8524, 0.4107, 0.8543, 0.3989, 0.8432, 0.3989, 0.8432, 0.4107, 0.8543, 0.4089, 0.8562, 0.3971, 0.8451, 0.4006, 0.8413, 0.3989, 0.8432, 0.397, 0.8416, 0.3987, 0.8398, 0.3742, 0.7756, 0.3723, 0.7772, 0.3706, 0.7754, 0.3725, 0.7737, 0.3843, 0.7627, 0.386, 0.7645, 0.3742, 0.7756, 0.3725, 0.7737, 0.3667, 0.7753, 0.3688, 0.7767, 0.3677, 0.778, 0.3653, 0.7769, 0.3667, 0.7753, 0.3653, 0.7769, 0.3634, 0.7761, 0.3649, 0.7741, 0.3667, 0.7753, 0.3649, 0.7741, 0.3671, 0.772, 0.3688, 0.7737, 0.3667, 0.7753, 0.3688, 0.7737, 0.3706, 0.7754, 0.3688, 0.7767, 0.3631, 0.7727, 0.3649, 0.7741, 0.3634, 0.7761, 0.3614, 0.7752, 0.3895, 0.8442, 0.3878, 0.8417, 0.3898, 0.8409, 0.3913, 0.8429, 0.3895, 0.8442, 0.3913, 0.8429, 0.3935, 0.845, 0.3917, 0.8467, 0.3631, 0.7727, 0.3653, 0.7703, 0.3671, 0.772, 0.3649, 0.7741, 0.3931, 0.8416, 0.3913, 0.8429, 0.3898, 0.8409, 0.3917, 0.84, 0.3931, 0.8416, 0.3917, 0.84, 0.3941, 0.8389, 0.3952, 0.8402, 0.3931, 0.8416, 0.3952, 0.8402, 0.397, 0.8416, 0.3952, 0.8433, 0.3931, 0.8416, 0.3952, 0.8433, 0.3935, 0.845, 0.3913, 0.8429, 0.3973, 0.8386, 0.3952, 0.8402, 0.3941, 0.8389, 0.3967, 0.8379, 0.3709, 0.7783, 0.3704, 0.7791, 0.3677, 0.778, 0.3688, 0.7767, 0.3709, 0.7783, 0.3688, 0.7767, 0.3706, 0.7754, 0.3723, 0.7772, 0.3973, 0.8386, 0.3987, 0.8398, 0.397, 0.8416, 0.3952, 0.8402, 0.3652, 0.7794, 0.3676, 0.78, 0.3679, 0.7827, 0.3654, 0.7825, 0.3652, 0.7794, 0.3654, 0.7825, 0.3629, 0.7824, 0.363, 0.7788, 0.3652, 0.7794, 0.363, 0.7788, 0.3634, 0.7761, 0.3653, 0.7769, 0.3652, 0.7794, 0.3653, 0.7769, 0.3677, 0.778, 0.3676, 0.78, 0.3607, 0.7784, 0.363, 0.7788, 0.3629, 0.7824, 0.3604, 0.7823, 0.3871, 0.8385, 0.3868, 0.8346, 0.3893, 0.8346, 0.3894, 0.8381, 0.3871, 0.8385, 0.3894, 0.8381, 0.3898, 0.8409, 0.3878, 0.8417, 0.3607, 0.7784, 0.3614, 0.7752, 0.3634, 0.7761, 0.363, 0.7788, 0.3916, 0.8376, 0.3894, 0.8381, 0.3893, 0.8346, 0.3918, 0.8344, 0.3916, 0.8376, 0.3918, 0.8344, 0.3943, 0.8343, 0.394, 0.8369, 0.3916, 0.8376, 0.394, 0.8369, 0.3941, 0.8389, 0.3917, 0.84, 0.3916, 0.8376, 0.3917, 0.84, 0.3898, 0.8409, 0.3894, 0.8381, 0.3967, 0.8366, 0.394, 0.8369, 0.3943, 0.8343, 0.3969, 0.8342, 0.3703, 0.7804, 0.3705, 0.7827, 0.3679, 0.7827, 0.3676, 0.78, 0.3703, 0.7804, 0.3676, 0.78, 0.3677, 0.778, 0.3704, 0.7791, 0.3967, 0.8366, 0.3967, 0.8379, 0.3941, 0.8389, 0.394, 0.8369, 0.3654, 0.8344, 0.3654, 0.7825, 0.3679, 0.7827, 0.3679, 0.8343, 0.3893, 0.7824, 0.3893, 0.8346, 0.3868, 0.8346, 0.3868, 0.7823, 0.3604, 0.8346, 0.3604, 0.7823, 0.3629, 0.7824, 0.3629, 0.8346, 0.3943, 0.7827, 0.3943, 0.8343, 0.3918, 0.8344, 0.3918, 0.7825, 0.3918, 0.7825, 0.3918, 0.8344, 0.3893, 0.8346, 0.3893, 0.7824, 0.3705, 0.7827, 0.3705, 0.8342, 0.3679, 0.8343, 0.3679, 0.7827, 0.3969, 0.7827, 0.3969, 0.8342, 0.3943, 0.8343, 0.3943, 0.7827, 0.3629, 0.8346, 0.3629, 0.7824, 0.3654, 0.7825, 0.3654, 0.8344, 0.3652, 0.8376, 0.3676, 0.8369, 0.3677, 0.8389, 0.3653, 0.84, 0.3652, 0.8376, 0.3653, 0.84, 0.3634, 0.8409, 0.363, 0.8381, 0.3652, 0.8376, 0.363, 0.8381, 0.3629, 0.8346, 0.3654, 0.8344, 0.3652, 0.8376, 0.3654, 0.8344, 0.3679, 0.8343, 0.3676, 0.8369, 0.3607, 0.8385, 0.363, 0.8381, 0.3634, 0.8409, 0.3614, 0.8417, 0.3871, 0.7784, 0.3878, 0.7752, 0.3898, 0.7761, 0.3894, 0.7788, 0.3871, 0.7784, 0.3894, 0.7788, 0.3893, 0.7824, 0.3868, 0.7823, 0.3607, 0.8385, 0.3604, 0.8346, 0.3629, 0.8346, 0.363, 0.8381, 0.3916, 0.7794, 0.3894, 0.7788, 0.3898, 0.7761, 0.3917, 0.7769, 0.3916, 0.7794, 0.3917, 0.7769, 0.3941, 0.778, 0.394, 0.78, 0.3916, 0.7794, 0.394, 0.78, 0.3943, 0.7827, 0.3918, 0.7825, 0.3916, 0.7794, 0.3918, 0.7825, 0.3893, 0.7824, 0.3894, 0.7788, 0.3967, 0.7804, 0.394, 0.78, 0.3941, 0.778, 0.3967, 0.7791, 0.3703, 0.8366, 0.3704, 0.8379, 0.3677, 0.8389, 0.3676, 0.8369, 0.3703, 0.8366, 0.3676, 0.8369, 0.3679, 0.8343, 0.3705, 0.8342, 0.3967, 0.7804, 0.3969, 0.7827, 0.3943, 0.7827, 0.394, 0.78, 0.3667, 0.8416, 0.3688, 0.8402, 0.3706, 0.8416, 0.3688, 0.8433, 0.3667, 0.8416, 0.3688, 0.8433, 0.3671, 0.845, 0.3649, 0.8429, 0.3667, 0.8416, 0.3649, 0.8429, 0.3634, 0.8409, 0.3653, 0.84, 0.3667, 0.8416, 0.3653, 0.84, 0.3677, 0.8389, 0.3688, 0.8402, 0.3631, 0.8442, 0.3649, 0.8429, 0.3671, 0.845, 0.3653, 0.8467, 0.3895, 0.7727, 0.3917, 0.7703, 0.3935, 0.772, 0.3913, 0.7741, 0.3895, 0.7727, 0.3913, 0.7741, 0.3898, 0.7761, 0.3878, 0.7752, 0.3631, 0.8442, 0.3614, 0.8417, 0.3634, 0.8409, 0.3649, 0.8429, 0.3931, 0.7753, 0.3913, 0.7741, 0.3935, 0.772, 0.3952, 0.7737, 0.3931, 0.7753, 0.3952, 0.7737, 0.397, 0.7754, 0.3952, 0.7767, 0.3931, 0.7753, 0.3952, 0.7767, 0.3941, 0.778, 0.3917, 0.7769, 0.3931, 0.7753, 0.3917, 0.7769, 0.3898, 0.7761, 0.3913, 0.7741, 0.3973, 0.7783, 0.3952, 0.7767, 0.397, 0.7754, 0.3987, 0.7772, 0.3709, 0.8386, 0.3723, 0.8398, 0.3706, 0.8416, 0.3688, 0.8402, 0.3709, 0.8386, 0.3688, 0.8402, 0.3677, 0.8389, 0.3704, 0.8379, 0.3973, 0.7783, 0.3967, 0.7791, 0.3941, 0.778, 0.3952, 0.7767, 0.3708, 0.8451, 0.3691, 0.8469, 0.3671, 0.845, 0.3688, 0.8433, 0.3708, 0.8451, 0.3688, 0.8433, 0.3706, 0.8416, 0.3725, 0.8432, 0.3937, 0.7682, 0.3955, 0.77, 0.3935, 0.772, 0.3917, 0.7703, 0.3673, 0.8487, 0.3653, 0.8467, 0.3671, 0.845, 0.3691, 0.8469, 0.3971, 0.7719, 0.3989, 0.7737, 0.397, 0.7754, 0.3952, 0.7737, 0.3971, 0.7719, 0.3952, 0.7737, 0.3935, 0.772, 0.3955, 0.77, 0.3742, 0.8413, 0.3725, 0.8432, 0.3706, 0.8416, 0.3723, 0.8398, 0.4006, 0.7756, 0.3987, 0.7772, 0.397, 0.7754, 0.3989, 0.7737, 0.3825, 0.8562, 0.3708, 0.8451, 0.3725, 0.8432, 0.3843, 0.8543, 0.379, 0.8599, 0.3673, 0.8487, 0.3691, 0.8469, 0.3808, 0.858, 0.3808, 0.858, 0.3691, 0.8469, 0.3708, 0.8451, 0.3825, 0.8562, 0.4089, 0.7608, 0.3971, 0.7719, 0.3955, 0.77, 0.4072, 0.7589, 0.4072, 0.7589, 0.3955, 0.77, 0.3937, 0.7682, 0.4054, 0.757, 0.4124, 0.7645, 0.4006, 0.7756, 0.3989, 0.7737, 0.4107, 0.7627, 0.4107, 0.7627, 0.3989, 0.7737, 0.3971, 0.7719, 0.4089, 0.7608, 0.3725, 0.8432, 0.3742, 0.8413, 0.386, 0.8524, 0.3843, 0.8543, 0.345, 0.7696, 0.3569, 0.7608, 0.3583, 0.7627, 0.3463, 0.7715, 0.345, 0.7696, 0.3463, 0.7715, 0.3445, 0.7728, 0.3429, 0.7711, 0.345, 0.7696, 0.3429, 0.7711, 0.3415, 0.7693, 0.3436, 0.7677, 0.3422, 0.7658, 0.3541, 0.757, 0.3555, 0.7589, 0.3436, 0.7677, 0.3436, 0.7677, 0.3555, 0.7589, 0.3569, 0.7608, 0.345, 0.7696, 0.3422, 0.7658, 0.3436, 0.7677, 0.3415, 0.7693, 0.34, 0.7675, 0.4201, 0.8487, 0.4181, 0.8467, 0.4198, 0.845, 0.4218, 0.8469, 0.4235, 0.8451, 0.4353, 0.8562, 0.4335, 0.858, 0.4218, 0.8469, 0.4218, 0.8469, 0.4335, 0.858, 0.4318, 0.8599, 0.4201, 0.8487, 0.4235, 0.8451, 0.4218, 0.8469, 0.4198, 0.845, 0.4216, 0.8433, 0.4235, 0.8451, 0.4216, 0.8433, 0.4233, 0.8416, 0.4252, 0.8432, 0.427, 0.8413, 0.4388, 0.8524, 0.4371, 0.8543, 0.4252, 0.8432, 0.4252, 0.8432, 0.4371, 0.8543, 0.4353, 0.8562, 0.4235, 0.8451, 0.427, 0.8413, 0.4252, 0.8432, 0.4233, 0.8416, 0.4251, 0.8398, 0.3477, 0.7733, 0.346, 0.7746, 0.3445, 0.7728, 0.3463, 0.7715, 0.3583, 0.7627, 0.3596, 0.7646, 0.3477, 0.7733, 0.3463, 0.7715, 0.3408, 0.7725, 0.3427, 0.774, 0.3416, 0.7752, 0.3393, 0.774, 0.3408, 0.7725, 0.3393, 0.774, 0.3375, 0.773, 0.3392, 0.7712, 0.3408, 0.7725, 0.3392, 0.7712, 0.3415, 0.7693, 0.3429, 0.7711, 0.3408, 0.7725, 0.3429, 0.7711, 0.3445, 0.7728, 0.3427, 0.774, 0.3375, 0.7696, 0.3392, 0.7712, 0.3375, 0.773, 0.3356, 0.772, 0.4158, 0.8442, 0.4142, 0.8417, 0.4162, 0.8409, 0.4177, 0.8429, 0.4158, 0.8442, 0.4177, 0.8429, 0.4198, 0.845, 0.4181, 0.8467, 0.3375, 0.7696, 0.34, 0.7675, 0.3415, 0.7693, 0.3392, 0.7712, 0.4195, 0.8416, 0.4177, 0.8429, 0.4162, 0.8409, 0.4181, 0.84, 0.4195, 0.8416, 0.4181, 0.84, 0.4205, 0.8389, 0.4216, 0.8402, 0.4195, 0.8416, 0.4216, 0.8402, 0.4233, 0.8416, 0.4216, 0.8433, 0.4195, 0.8416, 0.4216, 0.8433, 0.4198, 0.845, 0.4177, 0.8429, 0.4237, 0.8386, 0.4216, 0.8402, 0.4205, 0.8389, 0.4231, 0.8379, 0.3446, 0.7756, 0.3441, 0.7762, 0.3416, 0.7752, 0.3427, 0.774, 0.3446, 0.7756, 0.3427, 0.774, 0.3445, 0.7728, 0.346, 0.7746, 0.4237, 0.8386, 0.4251, 0.8398, 0.4233, 0.8416, 0.4216, 0.8402, 0.3391, 0.7764, 0.3415, 0.7771, 0.3417, 0.7797, 0.3392, 0.7795, 0.3391, 0.7764, 0.3392, 0.7795, 0.3367, 0.7793, 0.337, 0.7757, 0.3391, 0.7764, 0.337, 0.7757, 0.3375, 0.773, 0.3393, 0.774, 0.3391, 0.7764, 0.3393, 0.774, 0.3416, 0.7752, 0.3415, 0.7771, 0.3346, 0.7752, 0.337, 0.7757, 0.3367, 0.7793, 0.3342, 0.7791, 0.4135, 0.8385, 0.4132, 0.8346, 0.4157, 0.8346, 0.4158, 0.8381, 0.4135, 0.8385, 0.4158, 0.8381, 0.4162, 0.8409, 0.4142, 0.8417, 0.3346, 0.7752, 0.3356, 0.772, 0.3375, 0.773, 0.337, 0.7757, 0.418, 0.8376, 0.4158, 0.8381, 0.4157, 0.8346, 0.4182, 0.8344, 0.418, 0.8376, 0.4182, 0.8344, 0.4207, 0.8343, 0.4204, 0.8369, 0.418, 0.8376, 0.4204, 0.8369, 0.4205, 0.8389, 0.4181, 0.84, 0.418, 0.8376, 0.4181, 0.84, 0.4162, 0.8409, 0.4158, 0.8381, 0.4231, 0.8366, 0.4204, 0.8369, 0.4207, 0.8343, 0.4233, 0.8342, 0.3441, 0.7775, 0.3443, 0.7798, 0.3417, 0.7797, 0.3415, 0.7771, 0.3441, 0.7775, 0.3415, 0.7771, 0.3416, 0.7752, 0.3441, 0.7762, 0.4231, 0.8366, 0.4231, 0.8379, 0.4205, 0.8389, 0.4204, 0.8369, 0.3383, 0.832, 0.3392, 0.7795, 0.3417, 0.7797, 0.3409, 0.8319, 0.4157, 0.7824, 0.4157, 0.8346, 0.4132, 0.8346, 0.4132, 0.7823, 0.3332, 0.8322, 0.3342, 0.7791, 0.3367, 0.7793, 0.3358, 0.8321, 0.4207, 0.7827, 0.4207, 0.8343, 0.4182, 0.8344, 0.4182, 0.7825, 0.4182, 0.7825, 0.4182, 0.8344, 0.4157, 0.8346, 0.4157, 0.7824, 0.3443, 0.7798, 0.3435, 0.8319, 0.3409, 0.8319, 0.3417, 0.7797, 0.4233, 0.7827, 0.4233, 0.8342, 0.4207, 0.8343, 0.4207, 0.7827, 0.3358, 0.8321, 0.3367, 0.7793, 0.3392, 0.7795, 0.3383, 0.832, 0.3381, 0.8353, 0.3406, 0.8346, 0.3406, 0.8367, 0.3381, 0.8378, 0.3381, 0.8353, 0.3381, 0.8378, 0.3362, 0.8386, 0.3358, 0.8358, 0.3381, 0.8353, 0.3358, 0.8358, 0.3358, 0.8321, 0.3383, 0.832, 0.3381, 0.8353, 0.3383, 0.832, 0.3409, 0.8319, 0.3406, 0.8346, 0.3334, 0.8362, 0.3358, 0.8358, 0.3362, 0.8386, 0.3341, 0.8395, 0.4135, 0.7784, 0.4142, 0.7752, 0.4162, 0.7761, 0.4158, 0.7788, 0.4135, 0.7784, 0.4158, 0.7788, 0.4157, 0.7824, 0.4132, 0.7823, 0.3334, 0.8362, 0.3332, 0.8322, 0.3358, 0.8321, 0.3358, 0.8358, 0.418, 0.7794, 0.4158, 0.7788, 0.4162, 0.7761, 0.4181, 0.7769, 0.418, 0.7794, 0.4181, 0.7769, 0.4205, 0.778, 0.4204, 0.78, 0.418, 0.7794, 0.4204, 0.78, 0.4207, 0.7827, 0.4182, 0.7825, 0.418, 0.7794, 0.4182, 0.7825, 0.4157, 0.7824, 0.4158, 0.7788, 0.4231, 0.7804, 0.4204, 0.78, 0.4205, 0.778, 0.4231, 0.7791, 0.3433, 0.8343, 0.3433, 0.8356, 0.3406, 0.8367, 0.3406, 0.8346, 0.3433, 0.8343, 0.3406, 0.8346, 0.3409, 0.8319, 0.3435, 0.8319, 0.4231, 0.7804, 0.4233, 0.7827, 0.4207, 0.7827, 0.4204, 0.78, 0.3396, 0.8394, 0.3417, 0.838, 0.3436, 0.8394, 0.3417, 0.8412, 0.3396, 0.8394, 0.3417, 0.8412, 0.3399, 0.8429, 0.3377, 0.8407, 0.3396, 0.8394, 0.3377, 0.8407, 0.3362, 0.8386, 0.3381, 0.8378, 0.3396, 0.8394, 0.3381, 0.8378, 0.3406, 0.8367, 0.3417, 0.838, 0.3358, 0.8421, 0.3377, 0.8407, 0.3399, 0.8429, 0.3381, 0.8446, 0.4158, 0.7727, 0.4181, 0.7703, 0.4198, 0.772, 0.4177, 0.7741, 0.4158, 0.7727, 0.4177, 0.7741, 0.4162, 0.7761, 0.4142, 0.7752, 0.3358, 0.8421, 0.3341, 0.8395, 0.3362, 0.8386, 0.3377, 0.8407, 0.4195, 0.7753, 0.4177, 0.7741, 0.4198, 0.772, 0.4216, 0.7737, 0.4195, 0.7753, 0.4216, 0.7737, 0.4233, 0.7754, 0.4216, 0.7767, 0.4195, 0.7753, 0.4216, 0.7767, 0.4205, 0.778, 0.4181, 0.7769, 0.4195, 0.7753, 0.4181, 0.7769, 0.4162, 0.7761, 0.4177, 0.7741, 0.4237, 0.7783, 0.4216, 0.7767, 0.4233, 0.7754, 0.4251, 0.7772, 0.3439, 0.8363, 0.3454, 0.8375, 0.3436, 0.8394, 0.3417, 0.838, 0.3439, 0.8363, 0.3417, 0.838, 0.3406, 0.8367, 0.3433, 0.8356, 0.4237, 0.7783, 0.4231, 0.7791, 0.4205, 0.778, 0.4216, 0.7767, 0.3437, 0.843, 0.342, 0.8449, 0.3399, 0.8429, 0.3417, 0.8412, 0.3437, 0.843, 0.3417, 0.8412, 0.3436, 0.8394, 0.3455, 0.8411, 0.4201, 0.7682, 0.4218, 0.77, 0.4198, 0.772, 0.4181, 0.7703, 0.3402, 0.8468, 0.3381, 0.8446, 0.3399, 0.8429, 0.342, 0.8449, 0.4235, 0.7719, 0.4252, 0.7737, 0.4233, 0.7754, 0.4216, 0.7737, 0.4235, 0.7719, 0.4216, 0.7737, 0.4198, 0.772, 0.4218, 0.77, 0.3473, 0.8391, 0.3455, 0.8411, 0.3436, 0.8394, 0.3454, 0.8375, 0.427, 0.7756, 0.4251, 0.7772, 0.4233, 0.7754, 0.4252, 0.7737, 0.356, 0.8546, 0.3437, 0.843, 0.3455, 0.8411, 0.3578, 0.8526, 0.3523, 0.8585, 0.3402, 0.8468, 0.342, 0.8449, 0.3542, 0.8565, 0.3542, 0.8565, 0.342, 0.8449, 0.3437, 0.843, 0.356, 0.8546, 0.4353, 0.7608, 0.4235, 0.7719, 0.4218, 0.77, 0.4335, 0.7589, 0.4335, 0.7589, 0.4218, 0.77, 0.4201, 0.7682, 0.4318, 0.757, 0.4388, 0.7645, 0.427, 0.7756, 0.4252, 0.7737, 0.4371, 0.7627, 0.4371, 0.7627, 0.4252, 0.7737, 0.4235, 0.7719, 0.4353, 0.7608, 0.3455, 0.8411, 0.3473, 0.8391, 0.3596, 0.8507, 0.3578, 0.8526, 0.8757, 0.06741, 0.8377, 0.06937, 0.8425, 0.03755, 0.8783, 0.05065, 0.8803, 0.08967, 0.846, 0.1064, 0.838, 0.07521, 0.876, 0.07325, 0.1895, 0.7943, 0.2232, 0.794, 0.2234, 0.8277, 0.1896, 0.8281, 0.8803, 0.04516, 0.8445, 0.03206, 0.8613, 0.004648, 0.8892, 0.03072, 0.8932, 0.1084, 0.8682, 0.1372, 0.8486, 0.1116, 0.8828, 0.09493, 0.5055, 0.7635, 0.5071, 0.7573, 0.5117, 0.762, 0.2236, 0.8328, 0.2234, 0.8277, 0.2284, 0.8279, 0.5054, 0.7785, 0.5117, 0.7802, 0.5068, 0.7848, 0.2232, 0.794, 0.2233, 0.7889, 0.2284, 0.7936, 0.4904, 0.7633, 0.4841, 0.7616, 0.489, 0.757, 0.1896, 0.8281, 0.1895, 0.8332, 0.1844, 0.8284, 0.4903, 0.7783, 0.4887, 0.7845, 0.4841, 0.7798, 0.1895, 0.7943, 0.1844, 0.7942, 0.1892, 0.7893, 0.5054, 0.7785, 0.5055, 0.7635, 0.5117, 0.762, 0.5117, 0.7802, 0.8783, 0.05065, 0.8425, 0.03755, 0.8445, 0.03206, 0.8803, 0.04516, 0.2234, 0.8277, 0.2232, 0.794, 0.2284, 0.7936, 0.2284, 0.8279, 0.8653, 0.0003809, 0.8932, 0.02645, 0.8892, 0.03072, 0.8613, 0.004648, 0.4903, 0.7783, 0.5054, 0.7785, 0.5068, 0.7848, 0.4887, 0.7845, 0.2232, 0.794, 0.1895, 0.7943, 0.1892, 0.7893, 0.2233, 0.7889, 0.846, 0.1064, 0.8803, 0.08967, 0.8828, 0.09493, 0.8486, 0.1116, 0.4904, 0.7633, 0.4903, 0.7783, 0.4841, 0.7798, 0.4841, 0.7616, 0.1895, 0.7943, 0.1896, 0.8281, 0.1844, 0.8284, 0.1844, 0.7942, 0.8377, 0.06937, 0.8757, 0.06741, 0.876, 0.07325, 0.838, 0.07521, 0.5055, 0.7635, 0.4904, 0.7633, 0.489, 0.757, 0.5071, 0.7573, 0.1896, 0.8281, 0.2234, 0.8277, 0.2236, 0.8328, 0.1895, 0.8332, 0.5054, 0.7785, 0.4903, 0.7783, 0.4904, 0.7633, 0.5055, 0.7635, 0.315, 0.8268, 0.3176, 0.8436, 0.2818, 0.8567, 0.277, 0.8248, 0.3196, 0.8045, 0.3153, 0.821, 0.2773, 0.819, 0.2853, 0.7878, 0.4447, 0.8416, 0.4446, 0.8078, 0.4784, 0.8075, 0.4785, 0.8412, 0.3196, 0.8491, 0.3285, 0.8635, 0.3006, 0.8896, 0.2838, 0.8622, 0.3325, 0.7858, 0.3221, 0.7993, 0.2879, 0.7826, 0.3074, 0.757, 0.4905, 0.8088, 0.4843, 0.8073, 0.4889, 0.8026, 0.4785, 0.8024, 0.4836, 0.8071, 0.4784, 0.8075, 0.4906, 0.8238, 0.4892, 0.8301, 0.4843, 0.8255, 0.4785, 0.8412, 0.4836, 0.8414, 0.4787, 0.8463, 0.5056, 0.8086, 0.507, 0.8024, 0.5119, 0.807, 0.4446, 0.8078, 0.4396, 0.8076, 0.4444, 0.8028, 0.5057, 0.8237, 0.5119, 0.8251, 0.5073, 0.8298, 0.4447, 0.8416, 0.4446, 0.8467, 0.4396, 0.8419, 0.4906, 0.8238, 0.4843, 0.8255, 0.4843, 0.8073, 0.4905, 0.8088, 0.3176, 0.8436, 0.3196, 0.8491, 0.2838, 0.8622, 0.2818, 0.8567, 0.4784, 0.8075, 0.4836, 0.8071, 0.4836, 0.8414, 0.4785, 0.8412, 0.3046, 0.8938, 0.3006, 0.8896, 0.3285, 0.8635, 0.3325, 0.8678, 0.5057, 0.8237, 0.5073, 0.8298, 0.4892, 0.8301, 0.4906, 0.8238, 0.4785, 0.8412, 0.4787, 0.8463, 0.4446, 0.8467, 0.4447, 0.8416, 0.2853, 0.7878, 0.2879, 0.7826, 0.3221, 0.7993, 0.3196, 0.8045, 0.5056, 0.8086, 0.5119, 0.807, 0.5119, 0.8251, 0.5057, 0.8237, 0.4447, 0.8416, 0.4396, 0.8419, 0.4396, 0.8076, 0.4446, 0.8078, 0.277, 0.8248, 0.2773, 0.819, 0.3153, 0.821, 0.315, 0.8268, 0.4905, 0.8088, 0.4889, 0.8026, 0.507, 0.8024, 0.5056, 0.8086, 0.4446, 0.8078, 0.4444, 0.8028, 0.4785, 0.8024, 0.4784, 0.8075, 0.4906, 0.8238, 0.4905, 0.8088, 0.5056, 0.8086, 0.5057, 0.8237, 0.8324, 0.311, 0.835, 0.3277, 0.7991, 0.3408, 0.7943, 0.309, 0.837, 0.2887, 0.8327, 0.3051, 0.7946, 0.3032, 0.8027, 0.272, 0.2232, 0.839, 0.2234, 0.8728, 0.1896, 0.8731, 0.1895, 0.8394, 0.837, 0.3332, 0.8459, 0.3477, 0.818, 0.3737, 0.8011, 0.3463, 0.8498, 0.27, 0.8395, 0.2834, 0.8052, 0.2667, 0.8248, 0.2412, 0.2359, 0.8419, 0.2296, 0.8405, 0.2342, 0.8358, 0.1895, 0.8782, 0.1844, 0.8734, 0.1896, 0.8731, 0.2359, 0.857, 0.2345, 0.8632, 0.2296, 0.8587, 0.1895, 0.8394, 0.1844, 0.8392, 0.1892, 0.8343, 0.2509, 0.8418, 0.2523, 0.8355, 0.2572, 0.8401, 0.2234, 0.8728, 0.2284, 0.873, 0.2236, 0.8778, 0.251, 0.8568, 0.2572, 0.8583, 0.2526, 0.863, 0.2232, 0.839, 0.2234, 0.8339, 0.2284, 0.8387, 0.2359, 0.857, 0.2296, 0.8587, 0.2296, 0.8405, 0.2359, 0.8419, 0.835, 0.3277, 0.837, 0.3332, 0.8011, 0.3463, 0.7991, 0.3408, 0.1896, 0.8731, 0.1844, 0.8734, 0.1844, 0.8392, 0.1895, 0.8394, 0.822, 0.378, 0.818, 0.3737, 0.8459, 0.3477, 0.8498, 0.3519, 0.251, 0.8568, 0.2526, 0.863, 0.2345, 0.8632, 0.2359, 0.857, 0.1895, 0.8394, 0.1892, 0.8343, 0.2234, 0.8339, 0.2232, 0.839, 0.8027, 0.272, 0.8052, 0.2667, 0.8395, 0.2834, 0.837, 0.2887, 0.2509, 0.8418, 0.2572, 0.8401, 0.2572, 0.8583, 0.251, 0.8568, 0.2232, 0.839, 0.2284, 0.8387, 0.2284, 0.873, 0.2234, 0.8728, 0.7943, 0.309, 0.7946, 0.3032, 0.8327, 0.3051, 0.8324, 0.311, 0.2359, 0.8419, 0.2342, 0.8358, 0.2523, 0.8355, 0.2509, 0.8418, 0.2234, 0.8728, 0.2236, 0.8778, 0.1895, 0.8782, 0.1896, 0.8731, 0.2359, 0.857, 0.2359, 0.8419, 0.2509, 0.8418, 0.251, 0.8568, 0.2225, 0.7184, 0.1844, 0.7203, 0.1892, 0.6885, 0.225, 0.7016, 0.2271, 0.7406, 0.1928, 0.7573, 0.1847, 0.7262, 0.2228, 0.7242, 0.4784, 0.7625, 0.4784, 0.7961, 0.4447, 0.7963, 0.4447, 0.7623, 0.2271, 0.6961, 0.1912, 0.683, 0.2081, 0.6556, 0.2359, 0.6817, 0.2399, 0.7593, 0.2149, 0.7881, 0.1953, 0.7626, 0.2296, 0.7459, 0.5057, 0.8373, 0.5073, 0.8311, 0.5119, 0.8358, 0.4396, 0.7966, 0.4447, 0.7963, 0.4446, 0.8016, 0.5056, 0.8523, 0.5119, 0.854, 0.507, 0.8586, 0.4784, 0.7961, 0.4834, 0.7963, 0.4786, 0.8011, 0.4906, 0.8371, 0.4843, 0.8354, 0.4892, 0.8309, 0.4447, 0.7623, 0.4396, 0.7621, 0.4445, 0.757, 0.4905, 0.8522, 0.4889, 0.8583, 0.4843, 0.8536, 0.4784, 0.7625, 0.4786, 0.7575, 0.4834, 0.7623, 0.5056, 0.8523, 0.5057, 0.8373, 0.5119, 0.8358, 0.5119, 0.854, 0.225, 0.7016, 0.1892, 0.6885, 0.1912, 0.683, 0.2271, 0.6961, 0.4447, 0.7963, 0.4784, 0.7961, 0.4786, 0.8011, 0.4446, 0.8016, 0.2121, 0.6513, 0.2399, 0.6774, 0.2359, 0.6817, 0.2081, 0.6556, 0.4905, 0.8522, 0.5056, 0.8523, 0.507, 0.8586, 0.4889, 0.8583, 0.4784, 0.7961, 0.4784, 0.7625, 0.4834, 0.7623, 0.4834, 0.7963, 0.1928, 0.7573, 0.2271, 0.7406, 0.2296, 0.7459, 0.1953, 0.7626, 0.4906, 0.8371, 0.4905, 0.8522, 0.4843, 0.8536, 0.4843, 0.8354, 0.4784, 0.7625, 0.4447, 0.7623, 0.4445, 0.757, 0.4786, 0.7575, 0.1844, 0.7203, 0.2225, 0.7184, 0.2228, 0.7242, 0.1847, 0.7262, 0.5057, 0.8373, 0.4906, 0.8371, 0.4892, 0.8309, 0.5073, 0.8311, 0.4447, 0.7623, 0.4447, 0.7963, 0.4396, 0.7966, 0.4396, 0.7621, 0.5056, 0.8523, 0.4905, 0.8522, 0.4906, 0.8371, 0.5057, 0.8373])
me_cube.materials.append(mat_material)
me_cube.materials.append(mat_material_001)
me_cube.materials.append(mat_material_002)
me_cube.use_remesh_preserve_volume = False
me_cube.use_remesh_preserve_attributes = False
me_cube.use_mirror_vertex_groups = False
me_cube.update()
me_cube.normals_split_custom_set([tuple(v) for v in zip(*[iter([-2.87e-05, 1.0, 1.842e-05, -2.277e-05, 1.0, -1.842e-05, -1.875e-05, 1.0, 2.339e-05, 2.906e-05, 1.0, 4.805e-08, 1.0, 7.691e-06, 1.73e-05, 1.0, 1.798e-05, 1.758e-06, 1.0, -1.872e-05, -2.303e-05, 1.0, 2.309e-05, -1.86e-05, -2.316e-05, 1.881e-05, 1.0, -1.83e-05, -2.309e-05, 1.0, 2.95e-05, 3.065e-08, 1.0, -2.939e-05, -1.834e-05, 1.0, 1.845e-05, -1.0, 2.286e-05, -2.319e-05, -1.0, 1.806e-05, -1.872e-05, -1.0, -2.315e-05, 2.298e-05, -1.0, -1.869e-05, 1.884e-05, -1.0, 2.281e-05, 3.406e-05, -1.0, 2.272e-05, -3.418e-05, -1.0, 2.261e-05, 2.27e-05, -1.0, -1.892e-05, 1.0, -2.599e-05, -1.844e-05, 1.0, -2.337e-05, 1.842e-05, 1.0, 1.798e-05, 1.758e-06, 1.0, 7.691e-06, 1.73e-05, 1.895e-05, 1.0, -2.341e-05, -2.87e-05, 1.0, 1.842e-05, 2.906e-05, 1.0, 4.805e-08, 2.336e-05, 1.0, 1.857e-05, -1.0, -1.833e-05, 2.321e-05, -1.0, 7.18e-06, 1.786e-05, -1.0, -2.536e-05, 1.828e-05, -1.0, -2.298e-05, -1.848e-05, 1.898e-05, -2.319e-05, -1.0, -2.282e-05, -1.83e-05, -1.0, -1.875e-05, 2.346e-05, -1.0, 2.294e-05, 1.86e-05, -1.0, -1.0, -6.706e-08, 1.766e-06, -1.0, 7.18e-06, 1.786e-05, -1.0, -1.854e-05, 2.283e-05, -1.0, 2.333e-05, 1.901e-05, -1.0, 7.18e-06, 1.786e-05, -1.0, -6.706e-08, 1.766e-06, -1.0, 1.901e-05, -2.277e-05, -1.0, -2.536e-05, 1.828e-05, -2.939e-05, -1.834e-05, 1.0, 2.95e-05, 3.065e-08, 1.0, 2.336e-05, -1.848e-05, 1.0, 1.878e-05, 2.291e-05, 1.0, -1.0, 1.91e-05, -2.378e-05, -1.0, -2.231e-05, -1.863e-05, -1.0, -1.818e-05, 2.327e-05, -1.0, 2.364e-05, 1.788e-05, 1.0, 1.803e-05, 2.335e-05, 1.0, -2.349e-05, 1.809e-05, 1.0, -1.842e-05, -2.366e-05, 1.0, 2.311e-05, -1.845e-05, 1.0, 1.815e-05, 2.352e-05, 1.0, -2.374e-05, 1.878e-05, 1.0, -1.895e-05, -2.279e-05, 1.0, 2.267e-05, -1.836e-05, 1.86e-05, -1.0, 2.319e-05, -2.322e-05, -1.0, 1.886e-05, -1.854e-05, -1.0, -2.301e-05, 2.297e-05, -1.0, -1.842e-05, -1.0, 1.928e-05, -2.306e-05, -1.0, -2.249e-05, -1.812e-05, -1.0, -1.821e-05, 2.326e-05, -1.0, 2.367e-05, 1.857e-05, 1.91e-05, -1.0, 2.272e-05, -2.312e-05, -1.0, 1.872e-05, -1.866e-05, -1.0, -2.303e-05, 2.301e-05, -1.0, -1.863e-05, 2.267e-05, 1.907e-05, -1.0, 1.892e-05, -2.303e-05, -1.0, -2.283e-05, -1.881e-05, -1.0, -1.884e-05, 2.303e-05, -1.0, 1.0, 9.373e-06, 1.427e-05, 1.898e-05, -2.319e-05, -1.0, -2.277e-05, 1.0, -1.842e-05, 1.0, 1.411e-05, -9.298e-06, 1.884e-05, -1.0, 2.281e-05, -2.282e-05, -1.83e-05, -1.0, 2.27e-05, -1.0, -1.892e-05, -1.0, -1.833e-05, 2.321e-05, -1.875e-05, 2.346e-05, -1.0, -1.875e-05, 1.0, 2.339e-05, 2.294e-05, 1.86e-05, -1.0, -1.0, -2.298e-05, -1.848e-05, 1.895e-05, 1.0, -2.341e-05, -2.316e-05, 1.881e-05, 1.0, 1.0, -2.337e-05, 1.842e-05, -1.0, 1.901e-05, -2.277e-05, -1.83e-05, -2.309e-05, 1.0, 2.336e-05, 1.0, 1.857e-05, 1.0, 7.691e-06, 1.73e-05, 0.8001, -0.1048, -0.5906, 3.406e-05, -1.0, 2.272e-05, -3.418e-05, -1.0, 2.261e-05, -0.8002, -0.1048, -0.5906, -1.0, 7.18e-06, 1.786e-05, 1.0, 2.309e-05, -1.86e-05, 1.845e-05, -1.0, 2.286e-05, 0.4606, -0.4606, -0.7588, 1.0, -1.872e-05, -2.303e-05, 1.878e-05, 2.291e-05, 1.0, -2.319e-05, -1.0, 1.806e-05, -1.0, -1.854e-05, 2.283e-05, -0.4606, -0.4606, -0.7588, 2.298e-05, -1.0, -1.869e-05, -1.0, 2.333e-05, 1.901e-05, -1.872e-05, -1.0, -2.315e-05, 2.336e-05, -1.848e-05, 1.0, 0.4606, 0.7588, -0.4606, 1.0, 1.815e-05, 2.352e-05, 1.892e-05, -2.303e-05, -1.0, -0.4606, 0.7588, -0.4606, 2.267e-05, 1.907e-05, -1.0, -1.0, -2.249e-05, -1.812e-05, 1.0, -2.349e-05, 1.809e-05, 0.4606, 0.7588, 0.4606, 0.4606, 0.4606, 0.7588, -1.0, 1.91e-05, -2.378e-05, -0.4606, 0.4606, 0.7588, -0.4606, 0.7588, 0.4606, 1.86e-05, -1.0, 2.319e-05, -2.283e-05, -1.881e-05, -1.0, 1.0, 2.267e-05, -1.836e-05, 2.297e-05, -1.0, -1.842e-05, -1.0, -1.821e-05, 2.326e-05, -1.884e-05, 2.303e-05, -1.0, 1.0, -1.842e-05, -2.366e-05, 0.4606, -0.4606, 0.7588, -2.312e-05, -1.0, 1.872e-05, -1.0, 2.364e-05, 1.788e-05, -1.866e-05, -1.0, -2.303e-05, -0.4606, -0.4606, 0.7588, 1.0, -2.374e-05, 1.878e-05, 0.4606, 0.7588, 0.4606, 0.4606, 0.4606, 0.7588, -0.4606, 0.7588, 0.4606, -1.0, 1.928e-05, -2.306e-05, -0.4606, 0.4606, 0.7588, 1.0, -1.895e-05, -2.279e-05, 0.4606, -0.4606, 0.7588, -2.322e-05, -1.0, 1.886e-05, -1.854e-05, -1.0, -2.301e-05, -0.4606, -0.4606, 0.7588, -1.0, 2.367e-05, 1.857e-05, -1.0, -2.231e-05, -1.863e-05, -0.4606, 0.7588, -0.4606, -0.4606, 0.4606, -0.7588, -1.0, -1.818e-05, 2.327e-05, -0.4606, -0.4606, -0.7588, 2.301e-05, -1.0, -1.863e-05, 0.4606, 0.7588, -0.4606, 1.0, 1.803e-05, 2.335e-05, 0.4606, 0.4606, -0.7588, 1.91e-05, -1.0, 2.272e-05, 0.4606, -0.4606, -0.7588, 1.0, 2.311e-05, -1.845e-05, 1.0, 9.373e-06, 1.427e-05, 1.0, 1.411e-05, -9.298e-06, -2.282e-05, -1.83e-05, -1.0, 1.898e-05, -2.319e-05, -1.0, 1.898e-05, -2.319e-05, -1.0, 2.294e-05, 1.86e-05, -1.0, -1.875e-05, 1.0, 2.339e-05, -2.277e-05, 1.0, -1.842e-05, -2.87e-05, 1.0, 1.842e-05, 1.895e-05, 1.0, -2.341e-05, 1.0, -2.337e-05, 1.842e-05, 1.0, -2.599e-05, -1.844e-05, 1.884e-05, -1.0, 2.281e-05, 2.27e-05, -1.0, -1.892e-05, -1.875e-05, 2.346e-05, -1.0, -2.282e-05, -1.83e-05, -1.0, -1.0, -1.833e-05, 2.321e-05, -1.0, -2.298e-05, -1.848e-05, 2.294e-05, 1.86e-05, -1.0, -1.875e-05, 2.346e-05, -1.0, -1.0, -2.536e-05, 1.828e-05, -1.0, 1.901e-05, -2.277e-05, 2.336e-05, 1.0, 1.857e-05, 2.906e-05, 1.0, 4.805e-08, -2.316e-05, 1.881e-05, 1.0, -2.939e-05, -1.834e-05, 1.0, 1.0, 1.798e-05, 1.758e-06, 1.0, -2.337e-05, 1.842e-05, 1.895e-05, 1.0, -2.341e-05, 2.336e-05, 1.0, 1.857e-05, -1.83e-05, -2.309e-05, 1.0, -2.316e-05, 1.881e-05, 1.0, 2.95e-05, 3.065e-08, 1.0, -1.83e-05, -2.309e-05, 1.0, -1.0, 1.901e-05, -2.277e-05, -1.0, -6.706e-08, 1.766e-06, -2.277e-05, 1.0, -1.842e-05, -2.87e-05, 1.0, 1.842e-05, 1.0, -2.599e-05, -1.844e-05, 1.0, 9.373e-06, 1.427e-05, 1.0, 1.411e-05, -9.298e-06, 1.0, 7.691e-06, 1.73e-05, 3.406e-05, -1.0, 2.272e-05, 1.884e-05, -1.0, 2.281e-05, 2.27e-05, -1.0, -1.892e-05, -3.418e-05, -1.0, 2.261e-05, -1.0, 7.18e-06, 1.786e-05, -1.0, -1.833e-05, 2.321e-05, -1.0, -2.298e-05, -1.848e-05, -1.0, -2.536e-05, 1.828e-05, 2.906e-05, 1.0, 4.805e-08, -1.875e-05, 1.0, 2.339e-05, -2.965e-07, -0.7071, -0.7071, -2.965e-07, -0.7071, -0.7071, -3.418e-05, -1.0, 2.261e-05, 3.406e-05, -1.0, 2.272e-05, 1.0, 2.309e-05, -1.86e-05, 1.0, -1.872e-05, -2.303e-05, -2.319e-05, -1.0, 1.806e-05, 1.845e-05, -1.0, 2.286e-05, 2.298e-05, -1.0, -1.869e-05, -1.872e-05, -1.0, -2.315e-05, -1.0, 2.333e-05, 1.901e-05, -1.0, -1.854e-05, 2.283e-05, 1.878e-05, 2.291e-05, 1.0, 2.336e-05, -1.848e-05, 1.0, -1.872e-05, -1.0, -2.315e-05, -2.319e-05, -1.0, 1.806e-05, 1.845e-05, -1.0, 2.286e-05, 2.298e-05, -1.0, -1.869e-05, -0.4606, -0.4606, -0.7588, 0.4606, -0.4606, -0.7588, 1.0, 7.691e-06, 1.73e-05, 1.0, 2.309e-05, -1.86e-05, 0.4606, -0.4606, -0.7588, 0.8001, -0.1048, -0.5906, -1.0, -1.854e-05, 2.283e-05, -1.0, 7.18e-06, 1.786e-05, -0.8002, -0.1048, -0.5906, -0.4606, -0.4606, -0.7588, -1.0, -6.706e-08, 1.766e-06, -1.0, 2.333e-05, 1.901e-05, 2.336e-05, -1.848e-05, 1.0, 2.95e-05, 3.065e-08, 1.0, 1.0, -1.872e-05, -2.303e-05, 1.0, 1.798e-05, 1.758e-06, -2.939e-05, -1.834e-05, 1.0, 1.878e-05, 2.291e-05, 1.0, 1.892e-05, -2.303e-05, -1.0, 2.267e-05, 1.907e-05, -1.0, -0.4606, 0.7588, -0.4606, 0.4606, 0.7588, -0.4606, 0.4606, 0.7588, -0.4606, 0.4606, 0.7588, 0.4606, 1.0, -2.349e-05, 1.809e-05, 1.0, 1.803e-05, 2.335e-05, -1.0, -2.231e-05, -1.863e-05, -1.0, 1.91e-05, -2.378e-05, -0.4606, 0.7588, 0.4606, -0.4606, 0.7588, -0.4606, 0.4606, 0.7588, 0.4606, -0.4606, 0.7588, 0.4606, -0.4606, 0.4606, 0.7588, 0.4606, 0.4606, 0.7588, 1.86e-05, -1.0, 2.319e-05, 2.297e-05, -1.0, -1.842e-05, -1.884e-05, 2.303e-05, -1.0, -2.283e-05, -1.881e-05, -1.0, 1.0, 2.311e-05, -1.845e-05, 1.0, -1.842e-05, -2.366e-05, -2.312e-05, -1.0, 1.872e-05, 1.91e-05, -1.0, 2.272e-05, 2.301e-05, -1.0, -1.863e-05, -1.866e-05, -1.0, -2.303e-05, -1.0, 2.364e-05, 1.788e-05, -1.0, -1.818e-05, 2.327e-05, 0.4606, -0.4606, 0.7588, -0.4606, -0.4606, 0.7588, -1.866e-05, -1.0, -2.303e-05, -2.312e-05, -1.0, 1.872e-05, -1.0, 1.91e-05, -2.378e-05, -1.0, 2.364e-05, 1.788e-05, -0.4606, -0.4606, 0.7588, -0.4606, 0.4606, 0.7588, 1.0, -1.842e-05, -2.366e-05, 1.0, -2.349e-05, 1.809e-05, 0.4606, 0.4606, 0.7588, 0.4606, -0.4606, 0.7588, -2.283e-05, -1.881e-05, -1.0, 1.892e-05, -2.303e-05, -1.0, 1.0, 1.815e-05, 2.352e-05, 1.0, 2.267e-05, -1.836e-05, 2.267e-05, 1.907e-05, -1.0, -1.884e-05, 2.303e-05, -1.0, -1.0, -1.821e-05, 2.326e-05, -1.0, -2.249e-05, -1.812e-05, 0.4606, 0.7588, -0.4606, 0.4606, 0.7588, 0.4606, 1.0, -2.374e-05, 1.878e-05, 1.0, 1.815e-05, 2.352e-05, -1.0, -2.249e-05, -1.812e-05, -1.0, 1.928e-05, -2.306e-05, -0.4606, 0.7588, 0.4606, -0.4606, 0.7588, -0.4606, 1.0, 2.267e-05, -1.836e-05, 1.0, -1.895e-05, -2.279e-05, -2.322e-05, -1.0, 1.886e-05, 1.86e-05, -1.0, 2.319e-05, 2.297e-05, -1.0, -1.842e-05, -1.854e-05, -1.0, -2.301e-05, -1.0, 2.367e-05, 1.857e-05, -1.0, -1.821e-05, 2.326e-05, -1.0, 1.928e-05, -2.306e-05, -1.0, 2.367e-05, 1.857e-05, -0.4606, -0.4606, 0.7588, -0.4606, 0.4606, 0.7588, 1.0, 1.803e-05, 2.335e-05, 1.0, 2.311e-05, -1.845e-05, 0.4606, -0.4606, -0.7588, 0.4606, 0.4606, -0.7588, 1.91e-05, -1.0, 2.272e-05, 2.301e-05, -1.0, -1.863e-05, -0.4606, -0.4606, -0.7588, 0.4606, -0.4606, -0.7588, -0.4606, 0.7588, -0.4606, 0.4606, 0.7588, -0.4606, 0.4606, 0.4606, -0.7588, -0.4606, 0.4606, -0.7588, -0.4606, 0.4606, 0.7588, 0.4606, 0.4606, 0.7588, 0.4606, 0.7588, 0.4606, -0.4606, 0.7588, 0.4606, -0.4606, 0.4606, -0.7588, -0.4606, -0.4606, -0.7588, -1.0, -1.818e-05, 2.327e-05, -1.0, -2.231e-05, -1.863e-05, 0.4606, -0.4606, 0.7588, -0.4606, -0.4606, 0.7588, -1.854e-05, -1.0, -2.301e-05, -2.322e-05, -1.0, 1.886e-05, 0.4606, 0.4606, 0.7588, 0.4606, -0.4606, 0.7588, 1.0, -1.895e-05, -2.279e-05, 1.0, -2.374e-05, 1.878e-05, 1.0, 9.373e-06, 1.427e-05, 1.0, -2.599e-05, -1.844e-05, 1.0, 7.691e-06, 1.73e-05, 1.0, 1.411e-05, -9.298e-06, 0.0001115, -0.002796, -1.0, 0.0, 0.0, -1.0, 0.7071, 0.0, -0.7071, 0.7116, -0.01287, -0.7025, 0.0001115, -0.002796, -1.0, 0.7116, -0.01287, -0.7025, 0.7255, -0.06224, -0.6854, 0.002755, -0.01204, -0.9999, 0.0001115, -0.002796, -1.0, 0.002755, -0.01204, -0.9999, -0.7199, -0.03915, -0.6929, -0.711, -0.01081, -0.7031, -0.9998, -0.01751, -7.575e-07, -1.0, 0.0, -2.21e-06, -0.7071, 0.0, -0.7071, -0.711, -0.01081, -0.7031, -0.711, -0.01081, -0.7031, -0.7071, 0.0, -0.7071, 0.0, 0.0, -1.0, 0.0001115, -0.002796, -1.0, -0.9998, -0.01751, -7.575e-07, -0.711, -0.01081, -0.7031, -0.7199, -0.03915, -0.6929, -0.998, -0.06266, -4.558e-07, -0.9998, -0.01751, -7.575e-07, -0.998, -0.06266, -4.558e-07, -0.7199, -0.03915, 0.6929, -0.711, -0.01081, 0.7031, 0.0001059, -0.002797, 1.0, -6.63e-06, 0.0, 1.0, -0.7071, 0.0, 0.7071, -0.711, -0.01081, 0.7031, -0.711, -0.01081, 0.7031, -0.7071, 0.0, 0.7071, -1.0, 0.0, -2.21e-06, -0.9998, -0.01751, -7.575e-07, 0.0001059, -0.002797, 1.0, -0.711, -0.01081, 0.7031, -0.7199, -0.03915, 0.6929, 0.002749, -0.01204, 0.9999, 0.0001059, -0.002797, 1.0, 0.002749, -0.01204, 0.9999, 0.7255, -0.06224, 0.6854, 0.7116, -0.01287, 0.7025, 0.9998, -0.02106, -2.706e-06, 1.0, 0.0, -4.05e-06, 0.7071, 0.0, 0.7071, 0.7116, -0.01287, 0.7025, 0.7116, -0.01287, 0.7025, 0.7071, 0.0, 0.7071, -6.63e-06, 0.0, 1.0, 0.0001059, -0.002797, 1.0, 0.9998, -0.02106, -2.706e-06, 0.7116, -0.01287, 0.7025, 0.7255, -0.06224, 0.6854, 0.9952, -0.09802, -1.341e-06, 0.9998, -0.02106, -2.706e-06, 0.9952, -0.09802, -1.341e-06, 0.7255, -0.06224, -0.6854, 0.7116, -0.01287, -0.7025, 0.7071, 0.0, -0.7071, 1.0, 0.0, -4.05e-06, 0.9998, -0.02106, -2.706e-06, 0.7116, -0.01287, -0.7025, -0.03435, -0.01518, -0.9993, 0.7063, 0.03426, -0.7071, 0.3944, 0.4451, -0.8039, -0.06374, -0.07382, -0.9952, -0.03435, -0.01518, -0.9993, -0.06374, -0.07382, -0.9952, -0.518, -0.5577, -0.6486, -0.7219, -0.189, -0.6656, -0.03435, -0.01518, -0.9993, -0.7219, -0.189, -0.6656, -0.7199, -0.03915, -0.6929, 0.002755, -0.01204, -0.9999, -0.03435, -0.01518, -0.9993, 0.002755, -0.01204, -0.9999, 0.7255, -0.06224, -0.6854, 0.7063, 0.03426, -0.7071, -0.9642, -0.265, -1.944e-06, -0.7219, -0.189, -0.6656, -0.518, -0.5577, -0.6486, -0.6833, -0.7301, -1.1e-06, -0.9642, -0.265, -1.944e-06, -0.6833, -0.7301, -1.1e-06, -0.518, -0.5577, 0.6486, -0.7219, -0.189, 0.6656, -0.9642, -0.265, -1.944e-06, -0.7219, -0.189, 0.6656, -0.7199, -0.03915, 0.6929, -0.998, -0.06266, -4.558e-07, -0.9642, -0.265, -1.944e-06, -0.998, -0.06266, -4.558e-07, -0.7199, -0.03915, -0.6929, -0.7219, -0.189, -0.6656, -0.03435, -0.01518, 0.9993, -0.7219, -0.189, 0.6656, -0.518, -0.5577, 0.6486, -0.06374, -0.07383, 0.9952, -0.03435, -0.01518, 0.9993, -0.06374, -0.07383, 0.9952, 0.3944, 0.4451, 0.8039, 0.7063, 0.03426, 0.7071, -0.03435, -0.01518, 0.9993, 0.7063, 0.03426, 0.7071, 0.7255, -0.06224, 0.6854, 0.002749, -0.01204, 0.9999, -0.03435, -0.01518, 0.9993, 0.002749, -0.01204, 0.9999, -0.7199, -0.03915, 0.6929, -0.7219, -0.189, 0.6656, 1.0, 0.003492, -1.855e-06, 0.7063, 0.03426, 0.7071, 0.3944, 0.4451, 0.8039, 0.9819, 0.1895, -1.627e-06, 1.0, 0.003492, -1.855e-06, 0.9819, 0.1895, -1.627e-06, 0.3944, 0.4451, -0.8039, 0.7063, 0.03426, -0.7071, 1.0, 0.003492, -1.855e-06, 0.7063, 0.03426, -0.7071, 0.7255, -0.06224, -0.6854, 0.9952, -0.09802, -1.341e-06, 1.0, 0.003492, -1.855e-06, 0.9952, -0.09802, -1.341e-06, 0.7255, -0.06224, 0.6854, 0.7063, 0.03426, 0.7071, -0.01356, -0.02304, -0.9996, 0.002212, 0.7228, -0.691, -0.0404, 0.7291, -0.6832, -0.007889, 0.002195, -1.0, -0.01356, -0.02304, -0.9996, -0.007889, 0.002195, -1.0, -0.02504, -0.7241, -0.6892, -0.1586, -0.7283, -0.6666, -0.01356, -0.02304, -0.9996, -0.1586, -0.7283, -0.6666, -0.518, -0.5577, -0.6486, -0.06374, -0.07382, -0.9952, -0.01356, -0.02304, -0.9996, -0.06374, -0.07382, -0.9952, 0.3944, 0.4451, -0.8039, 0.002212, 0.7228, -0.691, -0.226, -0.9741, 3.805e-07, -0.1586, -0.7283, -0.6666, -0.02504, -0.7241, -0.6892, -0.04023, -0.9992, -7.68e-07, -0.226, -0.9741, 3.805e-07, -0.04023, -0.9992, -7.68e-07, -0.02504, -0.7241, 0.6892, -0.1586, -0.7283, 0.6666, -0.226, -0.9741, 3.805e-07, -0.1586, -0.7283, 0.6666, -0.518, -0.5577, 0.6486, -0.6833, -0.7301, -1.1e-06, -0.226, -0.9741, 3.805e-07, -0.6833, -0.7301, -1.1e-06, -0.518, -0.5577, -0.6486, -0.1586, -0.7283, -0.6666, -0.01356, -0.02304, 0.9996, -0.1586, -0.7283, 0.6666, -0.02504, -0.7241, 0.6892, -0.007885, 0.002194, 1.0, -0.01356, -0.02304, 0.9996, -0.007885, 0.002194, 1.0, -0.04039, 0.7291, 0.6832, 0.002211, 0.7228, 0.691, -0.01356, -0.02304, 0.9996, 0.002211, 0.7228, 0.691, 0.3944, 0.4451, 0.8039, -0.06374, -0.07383, 0.9952, -0.01356, -0.02304, 0.9996, -0.06374, -0.07383, 0.9952, -0.518, -0.5577, 0.6486, -0.1586, -0.7283, 0.6666, -0.03482, 0.9994, 4.73e-07, 0.002211, 0.7228, 0.691, -0.04039, 0.7291, 0.6832, -0.06258, 0.998, 2.574e-06, -0.03482, 0.9994, 4.73e-07, -0.06258, 0.998, 2.574e-06, -0.0404, 0.7291, -0.6832, 0.002212, 0.7228, -0.691, -0.03482, 0.9994, 4.73e-07, 0.002212, 0.7228, -0.691, 0.3944, 0.4451, -0.8039, 0.07523, 0.9972, 5.12e-07, -0.03482, 0.9994, 4.73e-07, 0.07523, 0.9972, 5.12e-07, 0.3944, 0.4451, 0.8039, 0.002211, 0.7228, 0.691, 0.007888, 0.002195, -1.0, -0.007889, 0.002195, -1.0, -0.0404, 0.7291, -0.6832, 0.0404, 0.7291, -0.6832, 0.02504, -0.7241, 0.6892, -0.02504, -0.7241, 0.6892, -0.04023, -0.9992, -7.68e-07, 0.04023, -0.9992, -1.22e-06, 0.04023, -0.9992, -1.22e-06, -0.04023, -0.9992, -7.68e-07, -0.02504, -0.7241, -0.6892, 0.02504, -0.7241, -0.6892, 0.04039, 0.7291, 0.6832, -0.04039, 0.7291, 0.6832, -0.007885, 0.002194, 1.0, 0.00788, 0.002194, 1.0, 0.00788, 0.002194, 1.0, -0.007885, 0.002194, 1.0, -0.02504, -0.7241, 0.6892, 0.02504, -0.7241, 0.6892, -0.06258, 0.998, 2.574e-06, 0.06258, 0.998, 1.095e-06, 0.0404, 0.7291, -0.6832, -0.0404, 0.7291, -0.6832, 0.06258, 0.998, 1.095e-06, -0.06258, 0.998, 2.574e-06, -0.04039, 0.7291, 0.6832, 0.04039, 0.7291, 0.6832, 0.02504, -0.7241, -0.6892, -0.02504, -0.7241, -0.6892, -0.007889, 0.002195, -1.0, 0.007888, 0.002195, -1.0, 0.01356, -0.02304, -0.9996, -0.002211, 0.7228, -0.691, -0.3944, 0.4451, -0.8039, 0.06374, -0.07382, -0.9952, 0.01356, -0.02304, -0.9996, 0.06374, -0.07382, -0.9952, 0.518, -0.5577, -0.6486, 0.1586, -0.7283, -0.6666, 0.01356, -0.02304, -0.9996, 0.1586, -0.7283, -0.6666, 0.02504, -0.7241, -0.6892, 0.007888, 0.002195, -1.0, 0.01356, -0.02304, -0.9996, 0.007888, 0.002195, -1.0, 0.0404, 0.7291, -0.6832, -0.002211, 0.7228, -0.691, 0.226, -0.9741, 1.08e-07, 0.1586, -0.7283, -0.6666, 0.518, -0.5577, -0.6486, 0.6833, -0.7301, -2.693e-07, 0.226, -0.9741, 1.08e-07, 0.6833, -0.7301, -2.693e-07, 0.518, -0.5577, 0.6486, 0.1586, -0.7283, 0.6666, 0.226, -0.9741, 1.08e-07, 0.1586, -0.7283, 0.6666, 0.02504, -0.7241, 0.6892, 0.04023, -0.9992, -1.22e-06, 0.226, -0.9741, 1.08e-07, 0.04023, -0.9992, -1.22e-06, 0.02504, -0.7241, -0.6892, 0.1586, -0.7283, -0.6666, 0.01356, -0.02304, 0.9996, 0.1586, -0.7283, 0.6666, 0.518, -0.5577, 0.6486, 0.06375, -0.07383, 0.9952, 0.01356, -0.02304, 0.9996, 0.06375, -0.07383, 0.9952, -0.3944, 0.4451, 0.8039, -0.002216, 0.7228, 0.691, 0.01356, -0.02304, 0.9996, -0.002216, 0.7228, 0.691, 0.04039, 0.7291, 0.6832, 0.00788, 0.002194, 1.0, 0.01356, -0.02304, 0.9996, 0.00788, 0.002194, 1.0, 0.02504, -0.7241, 0.6892, 0.1586, -0.7283, 0.6666, 0.03482, 0.9994, -6.339e-07, -0.002216, 0.7228, 0.691, -0.3944, 0.4451, 0.8039, -0.07523, 0.9972, 1.588e-06, 0.03482, 0.9994, -6.339e-07, -0.07523, 0.9972, 1.588e-06, -0.3944, 0.4451, -0.8039, -0.002211, 0.7228, -0.691, 0.03482, 0.9994, -6.339e-07, -0.002211, 0.7228, -0.691, 0.0404, 0.7291, -0.6832, 0.06258, 0.998, 1.095e-06, 0.03482, 0.9994, -6.339e-07, 0.06258, 0.998, 1.095e-06, 0.04039, 0.7291, 0.6832, -0.002216, 0.7228, 0.691, 0.03435, -0.01518, -0.9993, -0.7063, 0.03426, -0.7071, -0.7255, -0.06223, -0.6854, -0.002756, -0.01204, -0.9999, 0.03435, -0.01518, -0.9993, -0.002756, -0.01204, -0.9999, 0.7199, -0.03915, -0.6929, 0.7219, -0.189, -0.6656, 0.03435, -0.01518, -0.9993, 0.7219, -0.189, -0.6656, 0.518, -0.5577, -0.6486, 0.06374, -0.07382, -0.9952, 0.03435, -0.01518, -0.9993, 0.06374, -0.07382, -0.9952, -0.3944, 0.4451, -0.8039, -0.7063, 0.03426, -0.7071, 0.9642, -0.265, 3.067e-07, 0.7219, -0.189, -0.6656, 0.7199, -0.03915, -0.6929, 0.998, -0.06266, 3.055e-07, 0.9642, -0.265, 3.067e-07, 0.998, -0.06266, 3.055e-07, 0.7199, -0.03915, 0.6929, 0.7219, -0.189, 0.6656, 0.9642, -0.265, 3.067e-07, 0.7219, -0.189, 0.6656, 0.518, -0.5577, 0.6486, 0.6833, -0.7301, -2.693e-07, 0.9642, -0.265, 3.067e-07, 0.6833, -0.7301, -2.693e-07, 0.518, -0.5577, -0.6486, 0.7219, -0.189, -0.6656, 0.03435, -0.01518, 0.9993, 0.7219, -0.189, 0.6656, 0.7199, -0.03915, 0.6929, -0.002751, -0.01204, 0.9999, 0.03435, -0.01518, 0.9993, -0.002751, -0.01204, 0.9999, -0.7255, -0.06223, 0.6854, -0.7063, 0.03426, 0.7071, 0.03435, -0.01518, 0.9993, -0.7063, 0.03426, 0.7071, -0.3944, 0.4451, 0.8039, 0.06375, -0.07383, 0.9952, 0.03435, -0.01518, 0.9993, 0.06375, -0.07383, 0.9952, 0.518, -0.5577, 0.6486, 0.7219, -0.189, 0.6656, -1.0, 0.003492, -2.064e-06, -0.7063, 0.03426, 0.7071, -0.7255, -0.06223, 0.6854, -0.9952, -0.09801, -2.449e-06, -1.0, 0.003492, -2.064e-06, -0.9952, -0.09801, -2.449e-06, -0.7255, -0.06223, -0.6854, -0.7063, 0.03426, -0.7071, -1.0, 0.003492, -2.064e-06, -0.7063, 0.03426, -0.7071, -0.3944, 0.4451, -0.8039, -0.9819, 0.1895, -1.123e-06, -1.0, 0.003492, -2.064e-06, -0.9819, 0.1895, -1.123e-06, -0.3944, 0.4451, 0.8039, -0.7063, 0.03426, 0.7071, -0.0001113, -0.002796, -1.0, 0.711, -0.01081, -0.7031, 0.7199, -0.03915, -0.6929, -0.002756, -0.01204, -0.9999, -0.0001113, -0.002796, -1.0, -0.002756, -0.01204, -0.9999, -0.7255, -0.06223, -0.6854, -0.7116, -0.01287, -0.7025, 0.9998, -0.01751, -2.774e-06, 0.711, -0.01082, 0.7031, 0.7199, -0.03915, 0.6929, 0.998, -0.06266, 3.055e-07, 0.9998, -0.01751, -2.774e-06, 0.998, -0.06266, 3.055e-07, 0.7199, -0.03915, -0.6929, 0.711, -0.01081, -0.7031, -0.0001113, -0.002798, 1.0, -0.7116, -0.01287, 0.7025, -0.7255, -0.06223, 0.6854, -0.002751, -0.01204, 0.9999, -0.0001113, -0.002798, 1.0, -0.002751, -0.01204, 0.9999, 0.7199, -0.03915, 0.6929, 0.711, -0.01082, 0.7031, -0.9998, -0.02106, -3.559e-06, -0.7116, -0.01287, -0.7025, -0.7255, -0.06223, -0.6854, -0.9952, -0.09801, -2.449e-06, -0.9998, -0.02106, -3.559e-06, -0.9952, -0.09801, -2.449e-06, -0.7255, -0.06223, 0.6854, -0.7116, -0.01287, 0.7025, 0.0, 0.0, -1.0, -0.0001113, -0.002796, -1.0, -0.7116, -0.01287, -0.7025, -0.7071, 0.0, -0.7071, 1.0, 1.211e-07, -4.54e-06, 0.9998, -0.01751, -2.774e-06, 0.711, -0.01081, -0.7031, 0.7071, 0.0, -0.7071, 0.7071, 0.0, -0.7071, 0.711, -0.01081, -0.7031, -0.0001113, -0.002796, -1.0, 0.0, 0.0, -1.0, 0.0, 3.76e-07, 1.0, -0.0001113, -0.002798, 1.0, 0.711, -0.01082, 0.7031, 0.7071, 5.273e-07, 0.7071, 0.7071, 5.273e-07, 0.7071, 0.711, -0.01082, 0.7031, 0.9998, -0.01751, -2.774e-06, 1.0, 1.211e-07, -4.54e-06, -1.0, 0.0, -4.54e-06, -0.9998, -0.02106, -3.559e-06, -0.7116, -0.01287, 0.7025, -0.7071, 0.0, 0.7071, -0.7071, 0.0, 0.7071, -0.7116, -0.01287, 0.7025, -0.0001113, -0.002798, 1.0, 0.0, 3.76e-07, 1.0, -0.7116, -0.01287, -0.7025, -0.9998, -0.02106, -3.559e-06, -1.0, 0.0, -4.54e-06, -0.7071, 0.0, -0.7071, 0.0001137, -0.002796, -1.0, 0.0, 0.0, -1.0, 0.7071, 0.0, -0.7071, 0.7116, -0.01287, -0.7025, 0.0001137, -0.002796, -1.0, 0.7116, -0.01287, -0.7025, 0.7255, -0.06224, -0.6854, 0.002756, -0.01204, -0.9999, 0.0001137, -0.002796, -1.0, 0.002756, -0.01204, -0.9999, -0.7199, -0.03915, -0.6929, -0.711, -0.01081, -0.7031, -0.9998, -0.01751, -3.712e-07, -1.0, 0.0, 1.2e-07, -0.7071, 0.0, -0.7071, -0.711, -0.01081, -0.7031, -0.711, -0.01081, -0.7031, -0.7071, 0.0, -0.7071, 0.0, 0.0, -1.0, 0.0001137, -0.002796, -1.0, -0.9998, -0.01751, -3.712e-07, -0.711, -0.01081, -0.7031, -0.7199, -0.03915, -0.6929, -0.998, -0.06266, -3.356e-07, -0.9998, -0.01751, -3.712e-07, -0.998, -0.06266, -3.356e-07, -0.7199, -0.03915, 0.6929, -0.711, -0.01081, 0.7031, 0.0001099, -0.002797, 1.0, -3.16e-06, 0.0, 1.0, -0.7071, 0.0, 0.7071, -0.711, -0.01081, 0.7031, -0.711, -0.01081, 0.7031, -0.7071, 0.0, 0.7071, -1.0, 0.0, 1.2e-07, -0.9998, -0.01751, -3.712e-07, 0.0001099, -0.002797, 1.0, -0.711, -0.01081, 0.7031, -0.7199, -0.03915, 0.6929, 0.002751, -0.01204, 0.9999, 0.0001099, -0.002797, 1.0, 0.002751, -0.01204, 0.9999, 0.7255, -0.06224, 0.6854, 0.7116, -0.01287, 0.7025, 0.9998, -0.02106, -1.25e-06, 1.0, 0.0, -5.6e-07, 0.7071, 0.0, 0.7071, 0.7116, -0.01287, 0.7025, 0.7116, -0.01287, 0.7025, 0.7071, 0.0, 0.7071, -3.16e-06, 0.0, 1.0, 0.0001099, -0.002797, 1.0, 0.9998, -0.02106, -1.25e-06, 0.7116, -0.01287, 0.7025, 0.7255, -0.06224, 0.6854, 0.9952, -0.09802, -1.3e-06, 0.9998, -0.02106, -1.25e-06, 0.9952, -0.09802, -1.3e-06, 0.7255, -0.06224, -0.6854, 0.7116, -0.01287, -0.7025, 0.7071, 0.0, -0.7071, 1.0, 0.0, -5.6e-07, 0.9998, -0.02106, -1.25e-06, 0.7116, -0.01287, -0.7025, -0.03435, -0.01518, -0.9993, 0.7063, 0.03426, -0.7071, 0.3944, 0.4451, -0.8039, -0.06374, -0.07382, -0.9952, -0.03435, -0.01518, -0.9993, -0.06374, -0.07382, -0.9952, -0.518, -0.5577, -0.6486, -0.7219, -0.189, -0.6656, -0.03435, -0.01518, -0.9993, -0.7219, -0.189, -0.6656, -0.7199, -0.03915, -0.6929, 0.002756, -0.01204, -0.9999, -0.03435, -0.01518, -0.9993, 0.002756, -0.01204, -0.9999, 0.7255, -0.06224, -0.6854, 0.7063, 0.03426, -0.7071, -0.9642, -0.265, 2.183e-07, -0.7219, -0.189, -0.6656, -0.518, -0.5577, -0.6486, -0.6833, -0.7301, 1.375e-07, -0.9642, -0.265, 2.183e-07, -0.6833, -0.7301, 1.375e-07, -0.518, -0.5577, 0.6486, -0.7219, -0.189, 0.6656, -0.9642, -0.265, 2.183e-07, -0.7219, -0.189, 0.6656, -0.7199, -0.03915, 0.6929, -0.998, -0.06266, -3.356e-07, -0.9642, -0.265, 2.183e-07, -0.998, -0.06266, -3.356e-07, -0.7199, -0.03915, -0.6929, -0.7219, -0.189, -0.6656, -0.03436, -0.01518, 0.9993, -0.7219, -0.189, 0.6656, -0.518, -0.5577, 0.6486, -0.06374, -0.07383, 0.9952, -0.03436, -0.01518, 0.9993, -0.06374, -0.07383, 0.9952, 0.3944, 0.4451, 0.8039, 0.7063, 0.03426, 0.7071, -0.03436, -0.01518, 0.9993, 0.7063, 0.03426, 0.7071, 0.7255, -0.06224, 0.6854, 0.002751, -0.01204, 0.9999, -0.03436, -0.01518, 0.9993, 0.002751, -0.01204, 0.9999, -0.7199, -0.03915, 0.6929, -0.7219, -0.189, 0.6656, 1.0, 0.003493, -1.485e-06, 0.7063, 0.03426, 0.7071, 0.3944, 0.4451, 0.8039, 0.9819, 0.1895, -1.636e-06, 1.0, 0.003493, -1.485e-06, 0.9819, 0.1895, -1.636e-06, 0.3944, 0.4451, -0.8039, 0.7063, 0.03426, -0.7071, 1.0, 0.003493, -1.485e-06, 0.7063, 0.03426, -0.7071, 0.7255, -0.06224, -0.6854, 0.9952, -0.09802, -1.3e-06, 1.0, 0.003493, -1.485e-06, 0.9952, -0.09802, -1.3e-06, 0.7255, -0.06224, 0.6854, 0.7063, 0.03426, 0.7071, -0.01356, -0.02304, -0.9996, 0.002214, 0.7228, -0.691, -0.04039, 0.7291, -0.6832, -0.007884, 0.002195, -1.0, -0.01356, -0.02304, -0.9996, -0.007884, 0.002195, -1.0, -0.02504, -0.7241, -0.6892, -0.1586, -0.7283, -0.6666, -0.01356, -0.02304, -0.9996, -0.1586, -0.7283, -0.6666, -0.518, -0.5577, -0.6486, -0.06374, -0.07382, -0.9952, -0.01356, -0.02304, -0.9996, -0.06374, -0.07382, -0.9952, 0.3944, 0.4451, -0.8039, 0.002214, 0.7228, -0.691, -0.226, -0.9741, 2.725e-07, -0.1586, -0.7283, -0.6666, -0.02504, -0.7241, -0.6892, -0.04023, -0.9992, -7.83e-07, -0.226, -0.9741, 2.725e-07, -0.04023, -0.9992, -7.83e-07, -0.02504, -0.7241, 0.6892, -0.1586, -0.7283, 0.6666, -0.226, -0.9741, 2.725e-07, -0.1586, -0.7283, 0.6666, -0.518, -0.5577, 0.6486, -0.6833, -0.7301, 1.375e-07, -0.226, -0.9741, 2.725e-07, -0.6833, -0.7301, 1.375e-07, -0.518, -0.5577, -0.6486, -0.1586, -0.7283, -0.6666, -0.01356, -0.02304, 0.9996, -0.1586, -0.7283, 0.6666, -0.02504, -0.7241, 0.6892, -0.007885, 0.002194, 1.0, -0.01356, -0.02304, 0.9996, -0.007885, 0.002194, 1.0, -0.0404, 0.7291, 0.6832, 0.002211, 0.7228, 0.691, -0.01356, -0.02304, 0.9996, 0.002211, 0.7228, 0.691, 0.3944, 0.4451, 0.8039, -0.06374, -0.07383, 0.9952, -0.01356, -0.02304, 0.9996, -0.06374, -0.07383, 0.9952, -0.518, -0.5577, 0.6486, -0.1586, -0.7283, 0.6666, -0.03482, 0.9994, 4.681e-07, 0.002211, 0.7228, 0.691, -0.0404, 0.7291, 0.6832, -0.06258, 0.998, 2.559e-06, -0.03482, 0.9994, 4.681e-07, -0.06258, 0.998, 2.559e-06, -0.04039, 0.7291, -0.6832, 0.002214, 0.7228, -0.691, -0.03482, 0.9994, 4.681e-07, 0.002214, 0.7228, -0.691, 0.3944, 0.4451, -0.8039, 0.07522, 0.9972, 5.38e-07, -0.03482, 0.9994, 4.681e-07, 0.07522, 0.9972, 5.38e-07, 0.3944, 0.4451, 0.8039, 0.002211, 0.7228, 0.691, 0.007886, 0.002195, -1.0, -0.007884, 0.002195, -1.0, -0.04039, 0.7291, -0.6832, 0.0404, 0.7291, -0.6832, 0.02504, -0.7241, 0.6892, -0.02504, -0.7241, 0.6892, -0.04023, -0.9992, -7.83e-07, 0.04023, -0.9992, -1.23e-06, 0.04023, -0.9992, -1.23e-06, -0.04023, -0.9992, -7.83e-07, -0.02504, -0.7241, -0.6892, 0.02504, -0.7241, -0.6892, 0.0404, 0.7291, 0.6832, -0.0404, 0.7291, 0.6832, -0.007885, 0.002194, 1.0, 0.007885, 0.002194, 1.0, 0.007885, 0.002194, 1.0, -0.007885, 0.002194, 1.0, -0.02504, -0.7241, 0.6892, 0.02504, -0.7241, 0.6892, -0.06258, 0.998, 2.559e-06, 0.06258, 0.998, 1.04e-06, 0.0404, 0.7291, -0.6832, -0.04039, 0.7291, -0.6832, 0.06258, 0.998, 1.04e-06, -0.06258, 0.998, 2.559e-06, -0.0404, 0.7291, 0.6832, 0.0404, 0.7291, 0.6832, 0.02504, -0.7241, -0.6892, -0.02504, -0.7241, -0.6892, -0.007884, 0.002195, -1.0, 0.007886, 0.002195, -1.0, 0.01356, -0.02304, -0.9996, -0.002216, 0.7228, -0.691, -0.3944, 0.4451, -0.8039, 0.06374, -0.07382, -0.9952, 0.01356, -0.02304, -0.9996, 0.06374, -0.07382, -0.9952, 0.518, -0.5577, -0.6486, 0.1586, -0.7283, -0.6666, 0.01356, -0.02304, -0.9996, 0.1586, -0.7283, -0.6666, 0.02504, -0.7241, -0.6892, 0.007886, 0.002195, -1.0, 0.01356, -0.02304, -0.9996, 0.007886, 0.002195, -1.0, 0.0404, 0.7291, -0.6832, -0.002216, 0.7228, -0.691, 0.226, -0.9741, 2.159e-07, 0.1586, -0.7283, -0.6666, 0.518, -0.5577, -0.6486, 0.6833, -0.7301, 5.099e-07, 0.226, -0.9741, 2.159e-07, 0.6833, -0.7301, 5.099e-07, 0.518, -0.5577, 0.6486, 0.1586, -0.7283, 0.6666, 0.226, -0.9741, 2.159e-07, 0.1586, -0.7283, 0.6666, 0.02504, -0.7241, 0.6892, 0.04023, -0.9992, -1.23e-06, 0.226, -0.9741, 2.159e-07, 0.04023, -0.9992, -1.23e-06, 0.02504, -0.7241, -0.6892, 0.1586, -0.7283, -0.6666, 0.01356, -0.02304, 0.9996, 0.1586, -0.7283, 0.6666, 0.518, -0.5577, 0.6486, 0.06374, -0.07383, 0.9952, 0.01356, -0.02304, 0.9996, 0.06374, -0.07383, 0.9952, -0.3944, 0.4451, 0.8039, -0.002212, 0.7228, 0.691, 0.01356, -0.02304, 0.9996, -0.002212, 0.7228, 0.691, 0.0404, 0.7291, 0.6832, 0.007885, 0.002194, 1.0, 0.01356, -0.02304, 0.9996, 0.007885, 0.002194, 1.0, 0.02504, -0.7241, 0.6892, 0.1586, -0.7283, 0.6666, 0.03482, 0.9994, -6.582e-07, -0.002212, 0.7228, 0.691, -0.3944, 0.4451, 0.8039, -0.07523, 0.9972, 1.666e-06, 0.03482, 0.9994, -6.582e-07, -0.07523, 0.9972, 1.666e-06, -0.3944, 0.4451, -0.8039, -0.002216, 0.7228, -0.691, 0.03482, 0.9994, -6.582e-07, -0.002216, 0.7228, -0.691, 0.0404, 0.7291, -0.6832, 0.06258, 0.998, 1.04e-06, 0.03482, 0.9994, -6.582e-07, 0.06258, 0.998, 1.04e-06, 0.0404, 0.7291, 0.6832, -0.002212, 0.7228, 0.691, 0.03436, -0.01518, -0.9993, -0.7063, 0.03426, -0.7071, -0.7255, -0.06223, -0.6854, -0.002753, -0.01204, -0.9999, 0.03436, -0.01518, -0.9993, -0.002753, -0.01204, -0.9999, 0.7199, -0.03915, -0.6929, 0.7219, -0.189, -0.6656, 0.03436, -0.01518, -0.9993, 0.7219, -0.189, -0.6656, 0.518, -0.5577, -0.6486, 0.06374, -0.07382, -0.9952, 0.03436, -0.01518, -0.9993, 0.06374, -0.07382, -0.9952, -0.3944, 0.4451, -0.8039, -0.7063, 0.03426, -0.7071, 0.9642, -0.265, 3.223e-07, 0.7219, -0.189, -0.6656, 0.7199, -0.03915, -0.6929, 0.998, -0.06266, -4.758e-07, 0.9642, -0.265, 3.223e-07, 0.998, -0.06266, -4.758e-07, 0.7199, -0.03915, 0.6929, 0.7219, -0.189, 0.6656, 0.9642, -0.265, 3.223e-07, 0.7219, -0.189, 0.6656, 0.518, -0.5577, 0.6486, 0.6833, -0.7301, 5.099e-07, 0.9642, -0.265, 3.223e-07, 0.6833, -0.7301, 5.099e-07, 0.518, -0.5577, -0.6486, 0.7219, -0.189, -0.6656, 0.03436, -0.01518, 0.9993, 0.7219, -0.189, 0.6656, 0.7199, -0.03915, 0.6929, -0.002751, -0.01204, 0.9999, 0.03436, -0.01518, 0.9993, -0.002751, -0.01204, 0.9999, -0.7255, -0.06223, 0.6854, -0.7063, 0.03426, 0.7071, 0.03436, -0.01518, 0.9993, -0.7063, 0.03426, 0.7071, -0.3944, 0.4451, 0.8039, 0.06374, -0.07383, 0.9952, 0.03436, -0.01518, 0.9993, 0.06374, -0.07383, 0.9952, 0.518, -0.5577, 0.6486, 0.7219, -0.189, 0.6656, -1.0, 0.003493, -2.025e-06, -0.7063, 0.03426, 0.7071, -0.7255, -0.06223, 0.6854, -0.9952, -0.09801, -1.482e-06, -1.0, 0.003493, -2.025e-06, -0.9952, -0.09801, -1.482e-06, -0.7255, -0.06223, -0.6854, -0.7063, 0.03426, -0.7071, -1.0, 0.003493, -2.025e-06, -0.7063, 0.03426, -0.7071, -0.3944, 0.4451, -0.8039, -0.9819, 0.1895, -1.123e-06, -1.0, 0.003493, -2.025e-06, -0.9819, 0.1895, -1.123e-06, -0.3944, 0.4451, 0.8039, -0.7063, 0.03426, 0.7071, -0.0001136, -0.002796, -1.0, 0.711, -0.01081, -0.7031, 0.7199, -0.03915, -0.6929, -0.002753, -0.01204, -0.9999, -0.0001136, -0.002796, -1.0, -0.002753, -0.01204, -0.9999, -0.7255, -0.06223, -0.6854, -0.7116, -0.01287, -0.7025, 0.9998, -0.01751, -1.174e-06, 0.711, -0.01082, 0.7031, 0.7199, -0.03915, 0.6929, 0.998, -0.06266, -4.758e-07, 0.9998, -0.01751, -1.174e-06, 0.998, -0.06266, -4.758e-07, 0.7199, -0.03915, -0.6929, 0.711, -0.01081, -0.7031, -0.000113, -0.002798, 1.0, -0.7116, -0.01287, 0.7025, -0.7255, -0.06223, 0.6854, -0.002751, -0.01204, 0.9999, -0.000113, -0.002798, 1.0, -0.002751, -0.01204, 0.9999, 0.7199, -0.03915, 0.6929, 0.711, -0.01082, 0.7031, -0.9998, -0.02106, -9.137e-07, -0.7116, -0.01287, -0.7025, -0.7255, -0.06223, -0.6854, -0.9952, -0.09801, -1.482e-06, -0.9998, -0.02106, -9.137e-07, -0.9952, -0.09801, -1.482e-06, -0.7255, -0.06223, 0.6854, -0.7116, -0.01287, 0.7025, 0.0, 0.0, -1.0, -0.0001136, -0.002796, -1.0, -0.7116, -0.01287, -0.7025, -0.7071, 0.0, -0.7071, 1.0, 1.211e-07, -1.05e-06, 0.9998, -0.01751, -1.174e-06, 0.711, -0.01081, -0.7031, 0.7071, 0.0, -0.7071, 0.7071, 0.0, -0.7071, 0.711, -0.01081, -0.7031, -0.0001136, -0.002796, -1.0, 0.0, 0.0, -1.0, 0.0, 3.76e-07, 1.0, -0.000113, -0.002798, 1.0, 0.711, -0.01082, 0.7031, 0.7071, 5.273e-07, 0.7071, 0.7071, 5.273e-07, 0.7071, 0.711, -0.01082, 0.7031, 0.9998, -0.01751, -1.174e-06, 1.0, 1.211e-07, -1.05e-06, -1.0, 0.0, -1.05e-06, -0.9998, -0.02106, -9.137e-07, -0.7116, -0.01287, 0.7025, -0.7071, 0.0, 0.7071, -0.7071, 0.0, 0.7071, -0.7116, -0.01287, 0.7025, -0.000113, -0.002798, 1.0, 0.0, 3.76e-07, 1.0, -0.7116, -0.01287, -0.7025, -0.9998, -0.02106, -9.137e-07, -1.0, 0.0, -1.05e-06, -0.7071, 0.0, -0.7071, -2.328e-05, -0.979, -0.2038, 1.727e-06, -0.979, -0.2038, 3.928e-05, -0.979, -0.2038, 1.542e-05, -0.979, -0.2038, 0.979, -2.319e-05, -0.2038, 0.979, 1.401e-06, -0.2038, 0.979, 3.925e-05, -0.2038, 0.979, 1.53e-05, -0.2038, -4.157e-05, 3.01e-05, 1.0, -3.04e-05, -4.235e-05, 1.0, 4.258e-05, -3.088e-05, 1.0, 3.135e-05, 4.223e-05, 1.0, -0.979, 2.277e-05, -0.2038, -0.979, -1.58e-06, -0.2038, -0.979, -3.898e-05, -0.2038, -0.979, -1.581e-05, -0.2038, 2.28e-05, 0.979, -0.2038, -1.79e-06, 0.979, -0.2038, -3.868e-05, 0.979, -0.2038, -1.557e-05, 0.979, -0.2038, 8.747e-06, -1.33e-05, -1.0, 1.542e-05, -0.979, -0.2038, -0.979, 2.277e-05, -0.2038, 3.928e-05, -0.979, -0.2038, 4.258e-05, -3.088e-05, 1.0, -0.979, -1.58e-06, -0.2038, -1.348e-05, -9.328e-06, -1.0, -0.979, -1.581e-05, -0.2038, 2.28e-05, 0.979, -0.2038, -3.04e-05, -4.235e-05, 1.0, -1.79e-06, 0.979, -0.2038, -0.979, -3.898e-05, -0.2038, 1.374e-05, 9.492e-06, -1.0, 0.979, 1.53e-05, -0.2038, -2.328e-05, -0.979, -0.2038, 3.135e-05, 4.223e-05, 1.0, 1.727e-06, -0.979, -0.2038, 0.979, 3.925e-05, -0.2038, -8.926e-06, 1.318e-05, -1.0, -1.557e-05, 0.979, -0.2038, 0.979, -2.319e-05, -0.2038, -4.157e-05, 3.01e-05, 1.0, 0.979, 1.401e-06, -0.2038, -3.868e-05, 0.979, -0.2038, -1.348e-05, -9.328e-06, -1.0, 8.747e-06, -1.33e-05, -1.0, -0.979, 2.277e-05, -0.2038, -0.979, -1.581e-05, -0.2038, 1.542e-05, -0.979, -0.2038, 3.928e-05, -0.979, -0.2038, -0.979, -1.58e-06, -0.2038, -0.979, 2.277e-05, -0.2038, 4.258e-05, -3.088e-05, 1.0, -3.04e-05, -4.235e-05, 1.0, -0.979, -3.898e-05, -0.2038, -0.979, -1.58e-06, -0.2038, -1.79e-06, 0.979, -0.2038, 2.28e-05, 0.979, -0.2038, -0.979, -1.581e-05, -0.2038, -0.979, -3.898e-05, -0.2038, -8.926e-06, 1.318e-05, -1.0, -1.348e-05, -9.328e-06, -1.0, 2.28e-05, 0.979, -0.2038, -1.557e-05, 0.979, -0.2038, -3.04e-05, -4.235e-05, 1.0, -4.157e-05, 3.01e-05, 1.0, -3.868e-05, 0.979, -0.2038, -1.79e-06, 0.979, -0.2038, 0.979, 1.401e-06, -0.2038, 0.979, -2.319e-05, -0.2038, -1.557e-05, 0.979, -0.2038, -3.868e-05, 0.979, -0.2038, 1.374e-05, 9.492e-06, -1.0, -8.926e-06, 1.318e-05, -1.0, 0.979, -2.319e-05, -0.2038, 0.979, 1.53e-05, -0.2038, -4.157e-05, 3.01e-05, 1.0, 3.135e-05, 4.223e-05, 1.0, 0.979, 3.925e-05, -0.2038, 0.979, 1.401e-06, -0.2038, 1.727e-06, -0.979, -0.2038, -2.328e-05, -0.979, -0.2038, 0.979, 1.53e-05, -0.2038, 0.979, 3.925e-05, -0.2038, 8.747e-06, -1.33e-05, -1.0, 1.374e-05, 9.492e-06, -1.0, -2.328e-05, -0.979, -0.2038, 1.542e-05, -0.979, -0.2038, 3.135e-05, 4.223e-05, 1.0, 4.258e-05, -3.088e-05, 1.0, 3.928e-05, -0.979, -0.2038, 1.727e-06, -0.979, -0.2038, -1.348e-05, -9.328e-06, -1.0, -8.926e-06, 1.318e-05, -1.0, 1.374e-05, 9.492e-06, -1.0, 8.747e-06, -1.33e-05, -1.0, 1.551e-05, -0.979, -0.2038, -2.319e-05, -0.979, -0.2038, 1.313e-06, -0.979, -0.2038, 3.88e-05, -0.979, -0.2038, -0.979, -1.542e-05, -0.2038, -0.979, 2.313e-05, -0.2038, -0.979, -1.162e-06, -0.2038, -0.979, -3.922e-05, -0.2038, -3.138e-05, -4.264e-05, 1.0, 4.157e-05, -3.07e-05, 1.0, 3.01e-05, 4.202e-05, 1.0, -4.227e-05, 3.046e-05, 1.0, 0.979, 1.495e-05, -0.2038, 0.979, -2.339e-05, -0.2038, 0.979, 1.52e-06, -0.2038, 0.979, 3.877e-05, -0.2038, -1.518e-05, 0.979, -0.2038, 2.325e-05, 0.979, -0.2038, -1.788e-06, 0.979, -0.2038, -3.883e-05, 0.979, -0.2038, 1.399e-05, 9.403e-06, -1.0, 0.979, 1.495e-05, -0.2038, -2.319e-05, -0.979, -0.2038, 1.313e-06, -0.979, -0.2038, 0.979, 3.877e-05, -0.2038, 3.01e-05, 4.202e-05, 1.0, -9.03e-06, 1.325e-05, -1.0, -1.518e-05, 0.979, -0.2038, 0.979, -2.339e-05, -0.2038, -4.227e-05, 3.046e-05, 1.0, 0.979, 1.52e-06, -0.2038, -3.883e-05, 0.979, -0.2038, 8.896e-06, -1.324e-05, -1.0, 1.551e-05, -0.979, -0.2038, -0.979, 2.313e-05, -0.2038, 4.157e-05, -3.07e-05, 1.0, -0.979, -1.162e-06, -0.2038, 3.88e-05, -0.979, -0.2038, -1.348e-05, -9.105e-06, -1.0, -0.979, -1.542e-05, -0.2038, 2.325e-05, 0.979, -0.2038, -3.138e-05, -4.264e-05, 1.0, -1.788e-06, 0.979, -0.2038, -0.979, -3.922e-05, -0.2038, -9.03e-06, 1.325e-05, -1.0, 0.979, -2.339e-05, -0.2038, 0.979, 1.495e-05, -0.2038, 1.399e-05, 9.403e-06, -1.0, -2.319e-05, -0.979, -0.2038, 0.979, 1.495e-05, -0.2038, 0.979, 3.877e-05, -0.2038, 1.313e-06, -0.979, -0.2038, 3.01e-05, 4.202e-05, 1.0, 0.979, 3.877e-05, -0.2038, 0.979, 1.52e-06, -0.2038, -4.227e-05, 3.046e-05, 1.0, -3.883e-05, 0.979, -0.2038, 0.979, 1.52e-06, -0.2038, 0.979, -2.339e-05, -0.2038, -1.518e-05, 0.979, -0.2038, -1.348e-05, -9.105e-06, -1.0, 2.325e-05, 0.979, -0.2038, -1.518e-05, 0.979, -0.2038, -9.03e-06, 1.325e-05, -1.0, -4.227e-05, 3.046e-05, 1.0, -3.883e-05, 0.979, -0.2038, -1.788e-06, 0.979, -0.2038, -3.138e-05, -4.264e-05, 1.0, -0.979, -3.922e-05, -0.2038, -1.788e-06, 0.979, -0.2038, 2.325e-05, 0.979, -0.2038, -0.979, -1.542e-05, -0.2038, 8.896e-06, -1.324e-05, -1.0, -0.979, 2.313e-05, -0.2038, -0.979, -1.542e-05, -0.2038, -1.348e-05, -9.105e-06, -1.0, -3.138e-05, -4.264e-05, 1.0, -0.979, -3.922e-05, -0.2038, -0.979, -1.162e-06, -0.2038, 4.157e-05, -3.07e-05, 1.0, 3.88e-05, -0.979, -0.2038, -0.979, -1.162e-06, -0.2038, -0.979, 2.313e-05, -0.2038, 1.551e-05, -0.979, -0.2038, 1.399e-05, 9.403e-06, -1.0, -2.319e-05, -0.979, -0.2038, 1.551e-05, -0.979, -0.2038, 8.896e-06, -1.324e-05, -1.0, 4.157e-05, -3.07e-05, 1.0, 3.88e-05, -0.979, -0.2038, 1.313e-06, -0.979, -0.2038, 3.01e-05, 4.202e-05, 1.0, -9.03e-06, 1.325e-05, -1.0, 1.399e-05, 9.403e-06, -1.0, 8.896e-06, -1.324e-05, -1.0, -1.348e-05, -9.105e-06, -1.0, -1.551e-05, 0.979, -0.2038, 2.319e-05, 0.979, -0.2038, -1.313e-06, 0.979, -0.2038, -3.88e-05, 0.979, -0.2038, 0.979, 1.542e-05, -0.2038, 0.979, -2.313e-05, -0.2038, 0.979, 1.162e-06, -0.2038, 0.979, 3.922e-05, -0.2038, 3.138e-05, 4.264e-05, 1.0, -4.157e-05, 3.07e-05, 1.0, -3.01e-05, -4.202e-05, 1.0, 4.227e-05, -3.046e-05, 1.0, -0.979, -1.495e-05, -0.2038, -0.979, 2.339e-05, -0.2038, -0.979, -1.52e-06, -0.2038, -0.979, -3.877e-05, -0.2038, 1.518e-05, -0.979, -0.2038, -2.325e-05, -0.979, -0.2038, 1.788e-06, -0.979, -0.2038, 3.883e-05, -0.979, -0.2038, -1.399e-05, -9.403e-06, -1.0, -0.979, -1.495e-05, -0.2038, 2.319e-05, 0.979, -0.2038, -1.313e-06, 0.979, -0.2038, -0.979, -3.877e-05, -0.2038, -3.01e-05, -4.202e-05, 1.0, 9.03e-06, -1.325e-05, -1.0, 1.518e-05, -0.979, -0.2038, -0.979, 2.339e-05, -0.2038, 4.227e-05, -3.046e-05, 1.0, -0.979, -1.52e-06, -0.2038, 3.883e-05, -0.979, -0.2038, -8.896e-06, 1.324e-05, -1.0, -1.551e-05, 0.979, -0.2038, 0.979, -2.313e-05, -0.2038, -4.157e-05, 3.07e-05, 1.0, 0.979, 1.162e-06, -0.2038, -3.88e-05, 0.979, -0.2038, 1.348e-05, 9.105e-06, -1.0, 0.979, 1.542e-05, -0.2038, -2.325e-05, -0.979, -0.2038, 3.138e-05, 4.264e-05, 1.0, 1.788e-06, -0.979, -0.2038, 0.979, 3.922e-05, -0.2038, 9.03e-06, -1.325e-05, -1.0, -0.979, 2.339e-05, -0.2038, -0.979, -1.495e-05, -0.2038, -1.399e-05, -9.403e-06, -1.0, 2.319e-05, 0.979, -0.2038, -0.979, -1.495e-05, -0.2038, -0.979, -3.877e-05, -0.2038, -1.313e-06, 0.979, -0.2038, -3.01e-05, -4.202e-05, 1.0, -0.979, -3.877e-05, -0.2038, -0.979, -1.52e-06, -0.2038, 4.227e-05, -3.046e-05, 1.0, 3.883e-05, -0.979, -0.2038, -0.979, -1.52e-06, -0.2038, -0.979, 2.339e-05, -0.2038, 1.518e-05, -0.979, -0.2038, 1.348e-05, 9.105e-06, -1.0, -2.325e-05, -0.979, -0.2038, 1.518e-05, -0.979, -0.2038, 9.03e-06, -1.325e-05, -1.0, 4.227e-05, -3.046e-05, 1.0, 3.883e-05, -0.979, -0.2038, 1.788e-06, -0.979, -0.2038, 3.138e-05, 4.264e-05, 1.0, 0.979, 3.922e-05, -0.2038, 1.788e-06, -0.979, -0.2038, -2.325e-05, -0.979, -0.2038, 0.979, 1.542e-05, -0.2038, -8.896e-06, 1.324e-05, -1.0, 0.979, -2.313e-05, -0.2038, 0.979, 1.542e-05, -0.2038, 1.348e-05, 9.105e-06, -1.0, 3.138e-05, 4.264e-05, 1.0, 0.979, 3.922e-05, -0.2038, 0.979, 1.162e-06, -0.2038, -4.157e-05, 3.07e-05, 1.0, -3.88e-05, 0.979, -0.2038, 0.979, 1.162e-06, -0.2038, 0.979, -2.313e-05, -0.2038, -1.551e-05, 0.979, -0.2038, -1.399e-05, -9.403e-06, -1.0, 2.319e-05, 0.979, -0.2038, -1.551e-05, 0.979, -0.2038, -8.896e-06, 1.324e-05, -1.0, -4.157e-05, 3.07e-05, 1.0, -3.88e-05, 0.979, -0.2038, -1.313e-06, 0.979, -0.2038, -3.01e-05, -4.202e-05, 1.0, 9.03e-06, -1.325e-05, -1.0, -1.399e-05, -9.403e-06, -1.0, -8.896e-06, 1.324e-05, -1.0, 1.348e-05, 9.105e-06, -1.0, 2.328e-05, 0.979, -0.2038, -1.727e-06, 0.979, -0.2038, -3.928e-05, 0.979, -0.2038, -1.542e-05, 0.979, -0.2038, -0.979, 2.319e-05, -0.2038, -0.979, -1.401e-06, -0.2038, -0.979, -3.925e-05, -0.2038, -0.979, -1.53e-05, -0.2038, 4.157e-05, -3.01e-05, 1.0, 3.04e-05, 4.235e-05, 1.0, -4.258e-05, 3.088e-05, 1.0, -3.135e-05, -4.223e-05, 1.0, 0.979, -2.277e-05, -0.2038, 0.979, 1.58e-06, -0.2038, 0.979, 3.898e-05, -0.2038, 0.979, 1.581e-05, -0.2038, -2.28e-05, -0.979, -0.2038, 1.79e-06, -0.979, -0.2038, 3.868e-05, -0.979, -0.2038, 1.557e-05, -0.979, -0.2038, -8.747e-06, 1.33e-05, -1.0, -1.542e-05, 0.979, -0.2038, 0.979, -2.277e-05, -0.2038, -3.928e-05, 0.979, -0.2038, -4.258e-05, 3.088e-05, 1.0, 0.979, 1.58e-06, -0.2038, 1.348e-05, 9.328e-06, -1.0, 0.979, 1.581e-05, -0.2038, -2.28e-05, -0.979, -0.2038, 3.04e-05, 4.235e-05, 1.0, 1.79e-06, -0.979, -0.2038, 0.979, 3.898e-05, -0.2038, -1.374e-05, -9.492e-06, -1.0, -0.979, -1.53e-05, -0.2038, 2.328e-05, 0.979, -0.2038, -3.135e-05, -4.223e-05, 1.0, -1.727e-06, 0.979, -0.2038, -0.979, -3.925e-05, -0.2038, 8.926e-06, -1.318e-05, -1.0, 1.557e-05, -0.979, -0.2038, -0.979, 2.319e-05, -0.2038, 4.157e-05, -3.01e-05, 1.0, -0.979, -1.401e-06, -0.2038, 3.868e-05, -0.979, -0.2038, 1.348e-05, 9.328e-06, -1.0, -8.747e-06, 1.33e-05, -1.0, 0.979, -2.277e-05, -0.2038, 0.979, 1.581e-05, -0.2038, -1.542e-05, 0.979, -0.2038, -3.928e-05, 0.979, -0.2038, 0.979, 1.58e-06, -0.2038, 0.979, -2.277e-05, -0.2038, -4.258e-05, 3.088e-05, 1.0, 3.04e-05, 4.235e-05, 1.0, 0.979, 3.898e-05, -0.2038, 0.979, 1.58e-06, -0.2038, 1.79e-06, -0.979, -0.2038, -2.28e-05, -0.979, -0.2038, 0.979, 1.581e-05, -0.2038, 0.979, 3.898e-05, -0.2038, 8.926e-06, -1.318e-05, -1.0, 1.348e-05, 9.328e-06, -1.0, -2.28e-05, -0.979, -0.2038, 1.557e-05, -0.979, -0.2038, 3.04e-05, 4.235e-05, 1.0, 4.157e-05, -3.01e-05, 1.0, 3.868e-05, -0.979, -0.2038, 1.79e-06, -0.979, -0.2038, -0.979, -1.401e-06, -0.2038, -0.979, 2.319e-05, -0.2038, 1.557e-05, -0.979, -0.2038, 3.868e-05, -0.979, -0.2038, -1.374e-05, -9.492e-06, -1.0, 8.926e-06, -1.318e-05, -1.0, -0.979, 2.319e-05, -0.2038, -0.979, -1.53e-05, -0.2038, 4.157e-05, -3.01e-05, 1.0, -3.135e-05, -4.223e-05, 1.0, -0.979, -3.925e-05, -0.2038, -0.979, -1.401e-06, -0.2038, -1.727e-06, 0.979, -0.2038, 2.328e-05, 0.979, -0.2038, -0.979, -1.53e-05, -0.2038, -0.979, -3.925e-05, -0.2038, -8.747e-06, 1.33e-05, -1.0, -1.374e-05, -9.492e-06, -1.0, 2.328e-05, 0.979, -0.2038, -1.542e-05, 0.979, -0.2038, -3.135e-05, -4.223e-05, 1.0, -4.258e-05, 3.088e-05, 1.0, -3.928e-05, 0.979, -0.2038, -1.727e-06, 0.979, -0.2038, 1.348e-05, 9.328e-06, -1.0, 8.926e-06, -1.318e-05, -1.0, -1.374e-05, -9.492e-06, -1.0, -8.747e-06, 1.33e-05, -1.0])] * 3)])

# ---- objects
ob_cube = bpy.data.objects.new('Cube', me_cube)
ob_lamp = bpy.data.objects.new('Lamp', light_lamp)
ob_camera = bpy.data.objects.new('Camera', cam_camera)

# ---- transforms, parenting, visibility, modifiers, constraints
ob_cube.location = (0.0, 0.0, 0.0)
ob_cube.lock_rotations_4d = False
ob_cube.empty_display_type = 'ARROWS'
ob_cube.lineart.crease_threshold = 0.0
ob_lamp.location = (4.076, 1.005, 5.904)
ob_lamp.rotation_euler = (0.6503, 0.05522, 1.866)
ob_lamp.lock_rotations_4d = False
ob_lamp.empty_display_type = 'ARROWS'
ob_lamp.color = (0.0, 0.0, 0.0, 0.0)
ob_lamp.lineart.crease_threshold = 0.0
ob_camera.location = (7.481, -6.508, 5.344)
ob_camera.rotation_euler = (1.109, 0.0, 0.8149)
ob_camera.lock_rotations_4d = False
ob_camera.empty_display_type = 'ARROWS'
ob_camera.color = (0.0, 0.0, 0.0, 0.0)
ob_camera.display_type = 'WIRE'
ob_camera.lineart.crease_threshold = 0.0

# ---- collection membership
col_collection_1.objects.link(ob_cube)
col_collection_1.objects.link(ob_lamp)
col_collection_1.objects.link(ob_camera)

# ---- scene / render settings (as saved in the file)
scene.camera = ob_camera
scene.frame_start = 1; scene.frame_end = 250; scene.frame_set(1)
scene.render.engine = 'BLENDER_EEVEE_NEXT'
scene.render.resolution_percentage = 50
scene.render.dither_intensity = 0.0
scene.cycles.use_denoising = False
scene.cycles.samples = 128
scene.cycles.sampling_pattern = 'TABULATED_SOBOL'
scene.cycles.use_adaptive_sampling = False
scene.cycles.use_light_tree = False
scene.cycles.blur_glossy = 0.0
scene.cycles.sample_clamp_indirect = 0.0
scene.view_settings.view_transform = 'Standard'
bpy.context.view_layer.update()
